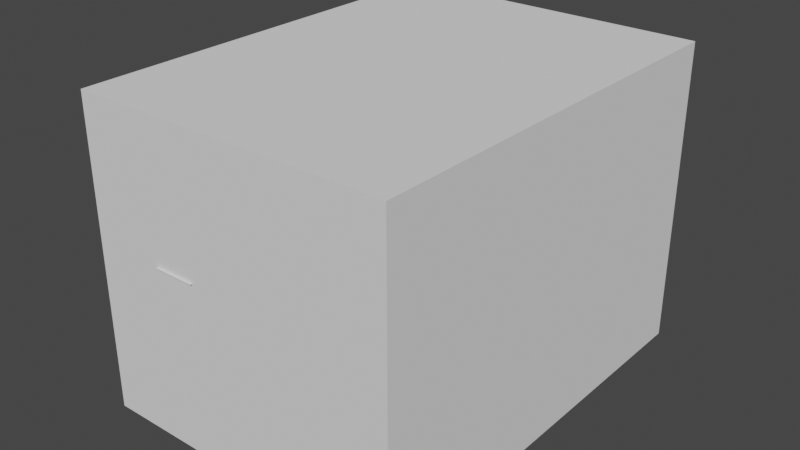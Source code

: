 # Source: test_chamber_10_end.blend  (saved by Blender 3.6.13; exported with 4.5.12 LTS)
import bpy
from mathutils import Matrix  # noqa: F401  (used for matrix-valued properties, if any)

bpy.ops.wm.read_factory_settings(use_empty=True)
scene = bpy.context.scene
scene.name = 'Scene'

# ---- collections
col_static = bpy.data.collections.new('static'); scene.collection.children.link(col_static)
col_collision = bpy.data.collections.new('collision'); scene.collection.children.link(col_collision)

# ---- materials (node trees are filled in below, after node groups)
mat_room = bpy.data.materials.new('room')
mat_hazard_liquid = bpy.data.materials.new('hazard_liquid')
mat_signage_exit = bpy.data.materials.new('signage_exit')
mat_concrete_modular_wall001d = bpy.data.materials.new('concrete_modular_wall001d')
mat_plastic_plasticwall003a = bpy.data.materials.new('plastic/plasticwall003a')
mat_metalwall048c = bpy.data.materials.new('metalwall048c')
mat_hazard_liquid_bottom = bpy.data.materials.new('hazard_liquid_bottom')
mat_metalwall048b = bpy.data.materials.new('metalwall048b')
mat_vertex_color = bpy.data.materials.new('vertex_color')

# ---- material node trees

# ---- world
world_world = bpy.data.worlds.new('World'); scene.world = world_world
world_world.use_nodes = True; world_world.node_tree.nodes.clear()
_N = world_world.node_tree.nodes; _L = world_world.node_tree.links
n0 = _N.new('ShaderNodeOutputWorld'); n0.name = 'World Output'; n0.location = (300, 300)
n1 = _N.new('ShaderNodeBackground'); n1.name = 'Background'; n1.location = (10, 300)
n1.inputs[0].default_value = (0.05088, 0.05088, 0.05088, 1.0)
_L.new(n1.outputs[0], n0.inputs[0])
n0.is_active_output = True
world_world.color = (0.05088, 0.05088, 0.05088)
world_world.use_sun_shadow = False
world_world.sun_shadow_jitter_overblur = 0.0

# ---- meshes
me_cube_006 = bpy.data.meshes.new('Cube.006')
me_cube_006.from_pydata([(-2.0, -16.5, -7.25), (-2.0, -16.5, 7.25), (-2.0, 16.5, -7.25), (-2.0, 16.5, 7.25), (2.0, -16.5, -7.25), (2.0, -16.5, 7.25), (2.0, 16.5, -7.25), (2.0, 16.5, 7.25)], [], [(0, 1, 3, 2), (2, 3, 7, 6), (6, 7, 5, 4), (4, 5, 1, 0), (2, 6, 4, 0), (7, 3, 1, 5)])
_uv = me_cube_006.uv_layers.new(name='UVMap')
_uv.uv.foreach_set('vector', [0.375, 0.0, 0.625, 0.0, 0.625, 0.25, 0.375, 0.25, 0.375, 0.25, 0.625, 0.25, 0.625, 0.5, 0.375, 0.5, 0.375, 0.5, 0.625, 0.5, 0.625, 0.75, 0.375, 0.75, 0.375, 0.75, 0.625, 0.75, 0.625, 1.0, 0.375, 1.0, 0.125, 0.5, 0.375, 0.5, 0.375, 0.75, 0.125, 0.75, 0.625, 0.5, 0.875, 0.5, 0.875, 0.75, 0.625, 0.75])
_ca = me_cube_006.color_attributes.new('Col', 'BYTE_COLOR', 'CORNER')
_ca.data.foreach_set('color', [0.3515, 0.3515, 0.3515, 1.0, 0.1559, 0.1559, 0.1559, 1.0, 0.07619, 0.07421, 0.07619, 1.0, 0.07619, 0.07619, 0.07619, 1.0, 0.07619, 0.07619, 0.07619, 1.0, 0.07619, 0.07421, 0.07619, 1.0, 0.09531, 0.09531, 0.09531, 1.0, 0.1046, 0.1022, 0.1046, 1.0, 0.1046, 0.1022, 0.1046, 1.0, 0.09531, 0.09531, 0.09531, 1.0, 0.2664, 0.2462, 0.2346, 1.0, 0.3005, 0.3005, 0.3005, 1.0, 0.3005, 0.3005, 0.3005, 1.0, 0.2542, 0.2542, 0.2542, 1.0, 0.1746, 0.1746, 0.1746, 1.0, 0.3515, 0.3515, 0.3515, 1.0, 0.07619, 0.07619, 0.07619, 1.0, 0.1046, 0.1022, 0.1046, 1.0, 0.3005, 0.3005, 0.3005, 1.0, 0.3515, 0.3515, 0.3515, 1.0, 0.09531, 0.09531, 0.09531, 1.0, 0.07619, 0.07421, 0.07619, 1.0, 0.159, 0.159, 0.159, 1.0, 0.227, 0.2232, 0.2195, 1.0])
me_cube_006.materials.append(mat_room)
me_cube_006.use_remesh_fix_poles = True
me_cube_006.use_remesh_preserve_attributes = False
me_cube_006.update()
me_static_wall_028 = bpy.data.meshes.new('@static_wall.028')
me_static_wall_028.from_pydata([(-1.073e-06, 1.0, 3.924e-08), (-1.311e-06, -1.0, -3.924e-08), (-0.25, 1.0, 3.924e-08), (-0.25, -1.0, -3.924e-08), (-1.073e-06, 1.0, 0.6563), (-1.311e-06, -1.0, 0.6562), (-0.25, 1.0, 0.6563), (-0.25, -1.0, 0.6562), (-1.073e-06, -1.0, 0.6563), (-1.311e-06, -1.0, 2.027e-06), (-0.25, -1.0, 0.6563), (-0.25, -1.0, 3.01e-06), (-1.073e-06, 1.0, 0.6563), (-1.311e-06, 1.0, 2.027e-06), (-0.25, 1.0, 0.6563), (-0.25, 1.0, 3.01e-06)], [], [(1, 0, 2, 3), (5, 7, 6, 4), (9, 11, 10, 8), (13, 12, 14, 15)])
_uv = me_static_wall_028.uv_layers.new(name='UVMap')
_uv.uv.foreach_set('vector', [-1.5, -0.5, -1.5, 2.0, 2.0, 2.0, 2.0, -0.5, -1.5, -0.5, 2.0, -0.5, 2.0, 2.0, -1.5, 2.0, -1.5, -0.5, 2.0, -0.5, 2.0, 2.0, -1.5, 2.0, -1.5, -0.5, -1.5, 2.0, 2.0, 2.0, 2.0, -0.5])
_ca = me_static_wall_028.color_attributes.new('Col', 'BYTE_COLOR', 'CORNER')
_ca.data.foreach_set('color', [0.2502, 0.2502, 0.2502, 1.0, 0.2502, 0.2502, 0.2502, 1.0, 0.2502, 0.2502, 0.2502, 1.0, 0.2502, 0.2502, 0.2502, 1.0, 0.2502, 0.2502, 0.2502, 1.0, 0.2502, 0.2502, 0.2502, 1.0, 0.2502, 0.2502, 0.2502, 1.0, 0.2502, 0.2502, 0.2502, 1.0, 0.2502, 0.2502, 0.2502, 1.0, 0.2502, 0.2502, 0.2502, 1.0, 0.2502, 0.2502, 0.2502, 1.0, 0.2502, 0.2502, 0.2502, 1.0, 0.2502, 0.2502, 0.2502, 1.0, 0.2502, 0.2502, 0.2502, 1.0, 0.2502, 0.2502, 0.2502, 1.0, 0.2502, 0.2502, 0.2502, 1.0])
me_static_wall_028.materials.append(mat_hazard_liquid)
me_static_wall_028.use_remesh_fix_poles = True
me_static_wall_028.use_remesh_preserve_attributes = False
me_static_wall_028.update()
me_plane_015 = bpy.data.meshes.new('Plane.015')
me_plane_015.from_pydata([(-0.25, 0.0, -0.25), (0.25, 0.0, -0.25), (-0.25, 0.0, 0.25), (0.25, 0.0, 0.25)], [], [(1, 2, 0), (1, 3, 2)])
_uv = me_plane_015.uv_layers.new(name='UVMap')
_uv.uv.foreach_set('vector', [0.0, 0.75, 0.5, 1.0, 0.0, 1.0, 0.0, 0.75, 0.5, 0.75, 0.5, 1.0])
_ca = me_plane_015.color_attributes.new('Col', 'BYTE_COLOR', 'CORNER')
_ca.data.foreach_set('color', [1.0, 1.0, 1.0, 1.0, 0.9301, 0.9301, 0.9301, 1.0, 1.0, 1.0, 1.0, 1.0, 1.0, 1.0, 1.0, 1.0, 1.0, 1.0, 1.0, 1.0, 0.9301, 0.9301, 0.9301, 1.0])
me_plane_015.materials.append(mat_signage_exit)
me_plane_015.use_remesh_fix_poles = True
me_plane_015.use_remesh_preserve_attributes = False
me_plane_015.update()
me_plane_016 = bpy.data.meshes.new('Plane.016')
me_plane_016.from_pydata([(-0.25, 0.0, -0.25), (0.25, 0.0, -0.25), (-0.25, 0.0, 0.25), (0.25, 0.0, 0.25)], [], [(1, 0, 2), (1, 2, 3)])
_uv = me_plane_016.uv_layers.new(name='UVMap')
_uv.uv.foreach_set('vector', [0.0, 0.75, 0.0, 1.0, 0.5, 1.0, 0.0, 0.75, 0.5, 1.0, 0.5, 0.75])
_ca = me_plane_016.color_attributes.new('Col', 'BYTE_COLOR', 'CORNER')
_ca.data.foreach_set('color', [1.0, 1.0, 1.0, 1.0, 1.0, 1.0, 1.0, 1.0, 0.9301, 0.9301, 0.9301, 1.0, 1.0, 1.0, 1.0, 1.0, 0.9301, 0.9301, 0.9301, 1.0, 1.0, 1.0, 1.0, 1.0])
me_plane_016.materials.append(mat_signage_exit)
me_plane_016.use_remesh_fix_poles = True
me_plane_016.use_remesh_preserve_attributes = False
me_plane_016.update()
me_plane_017 = bpy.data.meshes.new('Plane.017')
me_plane_017.from_pydata([(1.093e-08, -0.25, -0.25), (-1.093e-08, 0.25, -0.25), (1.093e-08, -0.25, 0.25), (-1.093e-08, 0.25, 0.25)], [], [(1, 0, 2), (1, 2, 3)])
_uv = me_plane_017.uv_layers.new(name='UVMap')
_uv.uv.foreach_set('vector', [0.0, 0.75, 0.0, 1.0, 0.5, 1.0, 0.0, 0.75, 0.5, 1.0, 0.5, 0.75])
_ca = me_plane_017.color_attributes.new('Col', 'BYTE_COLOR', 'CORNER')
_ca.data.foreach_set('color', [1.0, 1.0, 1.0, 1.0, 1.0, 1.0, 1.0, 1.0, 0.9301, 0.9301, 0.9301, 1.0, 1.0, 1.0, 1.0, 1.0, 0.9301, 0.9301, 0.9301, 1.0, 1.0, 1.0, 1.0, 1.0])
me_plane_017.materials.append(mat_signage_exit)
me_plane_017.use_remesh_fix_poles = True
me_plane_017.use_remesh_preserve_attributes = False
me_plane_017.update()
me_plane_018 = bpy.data.meshes.new('Plane.018')
me_plane_018.from_pydata([(1.093e-08, -0.25, -0.25), (-1.093e-08, 0.25, -0.25), (1.093e-08, -0.25, 0.25), (-1.093e-08, 0.25, 0.25)], [], [(1, 2, 0), (1, 3, 2)])
_uv = me_plane_018.uv_layers.new(name='UVMap')
_uv.uv.foreach_set('vector', [0.0, 0.75, 0.5, 1.0, 0.0, 1.0, 0.0, 0.75, 0.5, 0.75, 0.5, 1.0])
_ca = me_plane_018.color_attributes.new('Col', 'BYTE_COLOR', 'CORNER')
_ca.data.foreach_set('color', [1.0, 1.0, 1.0, 1.0, 0.9301, 0.9301, 0.9301, 1.0, 1.0, 1.0, 1.0, 1.0, 1.0, 1.0, 1.0, 1.0, 1.0, 1.0, 1.0, 1.0, 0.9301, 0.9301, 0.9301, 1.0])
me_plane_018.materials.append(mat_signage_exit)
me_plane_018.use_remesh_fix_poles = True
me_plane_018.use_remesh_preserve_attributes = False
me_plane_018.update()
me_static_wall_011 = bpy.data.meshes.new('@static_wall.011')
me_static_wall_011.from_pydata([(2.0, -2.988e-06, 0.0), (-2.0, 2.988e-06, 0.0), (2.0, -2.988e-06, 2.0), (-2.0, 2.988e-06, 2.0)], [], [(3, 0, 2), (3, 1, 0)])
_uv = me_static_wall_011.uv_layers.new(name='UVMap')
_uv.uv.foreach_set('vector', [-2.0, 1.0, 2.0, 0.0, 2.0, 1.0, -2.0, 1.0, -2.0, 0.0, 2.0, 0.0])
_ca = me_static_wall_011.color_attributes.new('Col', 'BYTE_COLOR', 'CORNER')
_ca.data.foreach_set('color', [0.1559, 0.1559, 0.1559, 1.0, 0.1329, 0.1329, 0.1329, 1.0, 0.1329, 0.1329, 0.1329, 1.0, 0.1559, 0.1559, 0.1559, 1.0, 0.1559, 0.1559, 0.1559, 1.0, 0.1329, 0.1329, 0.1329, 1.0])
me_static_wall_011.materials.append(mat_concrete_modular_wall001d)
me_static_wall_011.use_remesh_fix_poles = True
me_static_wall_011.use_remesh_preserve_attributes = False
me_static_wall_011.update()
me_static_wall_002 = bpy.data.meshes.new('@static_wall.002')
me_static_wall_002.from_pydata([(2.0, -2.988e-06, 0.0), (-2.0, 2.988e-06, 0.0), (2.0, -2.988e-06, 2.0), (-2.0, 2.988e-06, 2.0)], [], [(3, 0, 2), (3, 1, 0)])
_uv = me_static_wall_002.uv_layers.new(name='UVMap')
_uv.uv.foreach_set('vector', [-2.0, 1.0, 2.0, 0.0, 2.0, 1.0, -2.0, 1.0, -2.0, 0.0, 2.0, 0.0])
_ca = me_static_wall_002.color_attributes.new('Col', 'BYTE_COLOR', 'CORNER')
_ca.data.foreach_set('color', [0.1559, 0.1559, 0.1559, 1.0, 0.1329, 0.1329, 0.1329, 1.0, 0.1329, 0.1329, 0.1329, 1.0, 0.1559, 0.1559, 0.1559, 1.0, 0.1559, 0.1559, 0.1559, 1.0, 0.1329, 0.1329, 0.1329, 1.0])
me_static_wall_002.materials.append(mat_concrete_modular_wall001d)
me_static_wall_002.use_remesh_fix_poles = True
me_static_wall_002.use_remesh_preserve_attributes = False
me_static_wall_002.update()
me_door_frame = bpy.data.meshes.new('door_frame')
me_door_frame.from_pydata([(0.75, -0.1249, 2.614e-05), (1.0, -0.1249, 2.617e-05), (1.0, -0.1249, 2.0), (0.75, -0.1249, 2.0), (-0.75, -0.125, 1.938), (0.75, -0.125, 1.938), (0.75, -0.125, 2.0), (-0.75, -0.125, 2.0), (-1.0, -0.1249, 2.478e-05), (-0.75, -0.1249, 2.481e-05), (-0.75, -0.1249, 2.0), (-1.0, -0.1249, 2.0), (0.75, -0.1249, 0.25), (0.75, -0.1249, 1.125), (1.0, -0.1249, 0.25), (1.0, -0.1249, 1.125), (-1.0, -0.1249, 0.25), (-1.0, -0.1249, 1.125), (-0.75, -0.1249, 0.25), (-0.75, -0.1249, 1.125), (-0.75, 0.1249, 2.626e-05), (-1.0, 0.1249, 2.629e-05), (-1.0, 0.1249, 2.0), (-0.75, 0.1249, 2.0), (0.75, 0.125, 1.938), (-0.75, 0.125, 1.938), (-0.75, 0.125, 2.0), (0.75, 0.125, 2.0), (1.0, 0.1249, 2.569e-05), (0.75, 0.1249, 2.572e-05), (0.75, 0.1249, 2.0), (1.0, 0.1249, 2.0), (-0.75, 0.1249, 0.25), (-0.75, 0.1249, 1.125), (-1.0, 0.1249, 0.25), (-1.0, 0.1249, 1.125), (1.0, 0.1249, 0.25), (1.0, 0.1249, 1.125), (0.75, 0.1249, 0.25), (0.75, 0.1249, 1.125), (-0.75, 0.125, 3.576e-07), (0.75, 0.125, -1.192e-07), (0.75, -0.125, 5.96e-08), (-0.75, -0.125, -2.98e-07)], [], [(15, 3, 13), (5, 7, 4), (19, 11, 17), (4, 20, 25), (8, 18, 16), (18, 17, 16), (1, 12, 0), (14, 13, 12), (33, 22, 23), (24, 0, 5), (25, 27, 24), (25, 5, 4), (39, 31, 37), (29, 36, 28), (38, 37, 36), (20, 34, 32), (34, 33, 32), (15, 2, 3), (5, 6, 7), (19, 10, 11), (4, 9, 20), (8, 9, 18), (18, 19, 17), (1, 14, 12), (14, 15, 13), (33, 35, 22), (24, 29, 0), (25, 26, 27), (25, 24, 5), (39, 30, 31), (29, 38, 36), (38, 39, 37), (20, 21, 34), (34, 35, 33), (43, 41, 40), (43, 42, 41)])
me_door_frame.polygons.foreach_set('use_smooth', [True] * 36)
_uv = me_door_frame.uv_layers.new(name='UVMap')
_uv.uv.foreach_set('vector', [1.0, -2.5, 0.0, 1.0, 0.0, -2.5, 0.996, 0.9858, 0.996, 0.9858, 0.996, 0.9858, 1.0, -2.5, -1.26e-06, 1.0, -1.574e-07, -2.5, 0.996, 0.9858, 0.996, 0.9858, 0.996, 0.9858, 5.281e-07, 0.0, 1.0, 1.0, 5.122e-08, 1.0, 1.0, -2.5, -1.574e-07, 1.0, 5.122e-08, -2.5, 1.0, 0.0, 0.0, 1.0, 0.0, 0.0, 1.0, -2.5, 0.0, 1.0, 0.0, -2.5, 0.0, -2.5, 1.0, 1.0, 0.0, 1.0, 0.996, 0.9858, 0.996, 0.9858, 0.996, 0.9858, 0.996, 0.9858, 0.996, 0.9858, 0.996, 0.9858, 0.996, 0.9858, 0.996, 0.9858, 0.996, 0.9858, 1.0, -2.5, -1.26e-06, 1.0, -1.574e-07, -2.5, 1.0, 0.0, 5.122e-08, 1.0, 5.281e-07, 0.0, 1.0, -2.5, -1.574e-07, 1.0, 5.122e-08, -2.5, 0.0, 0.0, 1.0, 1.0, 0.0, 1.0, 1.0, -2.5, 0.0, 1.0, 0.0, -2.5, 1.0, -2.5, 1.0, 1.0, 0.0, 1.0, 0.996, 0.9858, 0.996, 0.9858, 0.996, 0.9858, 1.0, -2.5, 1.0, 1.0, -1.26e-06, 1.0, 0.996, 0.9858, 0.996, 0.9858, 0.996, 0.9858, 5.281e-07, 0.0, 1.0, 0.0, 1.0, 1.0, 1.0, -2.5, 1.0, 1.0, -1.574e-07, 1.0, 1.0, 0.0, 1.0, 1.0, 0.0, 1.0, 1.0, -2.5, 1.0, 1.0, 0.0, 1.0, 0.0, -2.5, 1.0, -2.5, 1.0, 1.0, 0.996, 0.9858, 0.996, 0.9858, 0.996, 0.9858, 0.996, 0.9858, 0.996, 0.9858, 0.996, 0.9858, 0.996, 0.9858, 0.996, 0.9858, 0.996, 0.9858, 1.0, -2.5, 1.0, 1.0, -1.26e-06, 1.0, 1.0, 0.0, 1.0, 1.0, 5.122e-08, 1.0, 1.0, -2.5, 1.0, 1.0, -1.574e-07, 1.0, 0.0, 0.0, 1.0, 0.0, 1.0, 1.0, 1.0, -2.5, 1.0, 1.0, 0.0, 1.0, 0.996, 0.9858, 0.996, 0.9858, 0.996, 0.9858, 0.996, 0.9858, 0.996, 0.9858, 0.996, 0.9858])
_ca = me_door_frame.color_attributes.new('Col', 'BYTE_COLOR', 'CORNER')
_ca.data.foreach_set('color', [0.4179, 0.4179, 0.4179, 1.0, 0.3467, 0.3467, 0.3467, 1.0, 0.3968, 0.3968, 0.3968, 1.0, 0.3515, 0.3515, 0.3515, 1.0, 0.2747, 0.2747, 0.2747, 1.0, 0.2747, 0.2747, 0.2747, 1.0, 0.305, 0.305, 0.305, 1.0, 0.2623, 0.2623, 0.2623, 1.0, 0.2918, 0.2918, 0.2918, 1.0, 0.2747, 0.2747, 0.2747, 1.0, 0.1046, 0.1046, 0.1046, 1.0, 0.1329, 0.1329, 0.1329, 1.0, 0.3325, 0.3325, 0.3325, 1.0, 0.3419, 0.3419, 0.3419, 1.0, 0.3231, 0.3231, 0.3231, 1.0, 0.3419, 0.3419, 0.3419, 1.0, 0.2918, 0.2918, 0.2918, 1.0, 0.3231, 0.3231, 0.3231, 1.0, 0.4969, 0.4969, 0.4969, 1.0, 0.4564, 0.4564, 0.4564, 1.0, 0.4735, 0.4735, 0.4735, 1.0, 0.4793, 0.4793, 0.4793, 1.0, 0.3968, 0.3968, 0.3968, 1.0, 0.4564, 0.4564, 0.4564, 1.0, 0.1195, 0.1195, 0.1195, 1.0, 0.1356, 0.1356, 0.1356, 1.0, 0.1329, 0.1329, 0.1329, 1.0, 0.1248, 0.1248, 0.1248, 1.0, 0.4735, 0.4735, 0.4735, 1.0, 0.3515, 0.3515, 0.3515, 1.0, 0.1329, 0.1329, 0.1329, 1.0, 0.1274, 0.1274, 0.1274, 1.0, 0.1248, 0.1248, 0.1248, 1.0, 0.1329, 0.1329, 0.1329, 1.0, 0.3515, 0.3515, 0.3515, 1.0, 0.2747, 0.2747, 0.2747, 1.0, 0.1144, 0.1144, 0.1144, 1.0, 0.1274, 0.1274, 0.1274, 1.0, 0.1144, 0.1144, 0.1144, 1.0, 0.09759, 0.09759, 0.09759, 1.0, 0.0999, 0.0999, 0.0999, 1.0, 0.09759, 0.09759, 0.09759, 1.0, 0.1022, 0.1022, 0.1022, 1.0, 0.1144, 0.1144, 0.1144, 1.0, 0.0999, 0.0999, 0.0999, 1.0, 0.1046, 0.1046, 0.1046, 1.0, 0.1095, 0.1095, 0.1095, 1.0, 0.107, 0.107, 0.107, 1.0, 0.1095, 0.1095, 0.1095, 1.0, 0.1195, 0.1195, 0.1195, 1.0, 0.107, 0.107, 0.107, 1.0, 0.4179, 0.4179, 0.4179, 1.0, 0.3564, 0.3564, 0.3564, 1.0, 0.3467, 0.3467, 0.3467, 1.0, 0.3515, 0.3515, 0.3515, 1.0, 0.3467, 0.3467, 0.3467, 1.0, 0.2747, 0.2747, 0.2747, 1.0, 0.305, 0.305, 0.305, 1.0, 0.2747, 0.2747, 0.2747, 1.0, 0.2623, 0.2623, 0.2623, 1.0, 0.2747, 0.2747, 0.2747, 1.0, 0.3515, 0.3515, 0.3515, 1.0, 0.1046, 0.1046, 0.1046, 1.0, 0.3325, 0.3325, 0.3325, 1.0, 0.3515, 0.3515, 0.3515, 1.0, 0.3419, 0.3419, 0.3419, 1.0, 0.3419, 0.3419, 0.3419, 1.0, 0.305, 0.305, 0.305, 1.0, 0.2918, 0.2918, 0.2918, 1.0, 0.4969, 0.4969, 0.4969, 1.0, 0.4793, 0.4793, 0.4793, 1.0, 0.4564, 0.4564, 0.4564, 1.0, 0.4793, 0.4793, 0.4793, 1.0, 0.4179, 0.4179, 0.4179, 1.0, 0.3968, 0.3968, 0.3968, 1.0, 0.1195, 0.1195, 0.1195, 1.0, 0.1221, 0.1221, 0.1221, 1.0, 0.1356, 0.1356, 0.1356, 1.0, 0.1248, 0.1248, 0.1248, 1.0, 0.09759, 0.09759, 0.09759, 1.0, 0.4735, 0.4735, 0.4735, 1.0, 0.1329, 0.1329, 0.1329, 1.0, 0.1329, 0.1329, 0.1329, 1.0, 0.1274, 0.1274, 0.1274, 1.0, 0.1329, 0.1329, 0.1329, 1.0, 0.1248, 0.1248, 0.1248, 1.0, 0.3515, 0.3515, 0.3515, 1.0, 0.1144, 0.1144, 0.1144, 1.0, 0.1274, 0.1274, 0.1274, 1.0, 0.1274, 0.1274, 0.1274, 1.0, 0.09759, 0.09759, 0.09759, 1.0, 0.1022, 0.1022, 0.1022, 1.0, 0.0999, 0.0999, 0.0999, 1.0, 0.1022, 0.1022, 0.1022, 1.0, 0.1144, 0.1144, 0.1144, 1.0, 0.1144, 0.1144, 0.1144, 1.0, 0.1046, 0.1046, 0.1046, 1.0, 0.1046, 0.1046, 0.1046, 1.0, 0.1095, 0.1095, 0.1095, 1.0, 0.1095, 0.1095, 0.1095, 1.0, 0.1221, 0.1221, 0.1221, 1.0, 0.1195, 0.1195, 0.1195, 1.0, 0.1329, 0.1329, 0.1329, 1.0, 0.3515, 0.3515, 0.3515, 1.0, 0.2747, 0.2747, 0.2747, 1.0, 0.1329, 0.1329, 0.1329, 1.0, 0.1248, 0.1248, 0.1248, 1.0, 0.3515, 0.3515, 0.3515, 1.0])
me_door_frame.materials.append(mat_plastic_plasticwall003a)
me_door_frame.use_remesh_fix_poles = True
me_door_frame.use_remesh_preserve_attributes = False
me_door_frame.update()
me_door_frame.normals_split_custom_set([tuple(v) for v in zip(*[iter([0.4672, 0.8805, 0.08058, 0.4092, 0.8805, -0.2393, 0.9902, 0.1395, 4.756e-05, 0.8098, 0.1306, 0.572, 0.4092, 0.8805, -0.2393, -0.8096, 0.572, 0.1317, -0.7747, -0.6322, -0.01051, 0.4092, 0.8805, -0.2393, 0.4132, 0.8805, 0.2325, -0.8096, 0.572, 0.1317, 1.0, 4.809e-06, 1.032e-07, -0.8098, -0.1308, 0.5719, 0.4092, 0.8805, -0.2393, 0.6322, 0.7748, 0.01052, 0.4132, 0.8805, 0.2325, 0.6322, 0.7748, 0.01052, 0.4132, 0.8805, 0.2325, 0.4132, 0.8805, 0.2325, 0.4092, 0.8805, -0.2393, 0.5648, 0.5649, 0.6016, 0.4094, 0.8804, -0.2395, 0.4672, 0.8805, 0.08058, 0.9902, 0.1395, 4.756e-05, 0.5648, 0.5649, 0.6016, -0.9902, -0.1395, -4.721e-05, -0.4092, -0.8805, -0.2393, -0.4092, -0.8805, -0.2393, 0.8096, -0.572, 0.1317, -1.0, -4.597e-06, 1.032e-07, 0.8098, 0.1306, 0.572, -0.8098, -0.1308, 0.5719, -0.4092, -0.8805, -0.2393, 0.8096, -0.572, 0.1317, -0.8098, -0.1308, 0.5719, 0.8098, 0.1306, 0.572, -0.8096, 0.572, 0.1317, 0.7747, 0.6322, -0.01051, -0.4092, -0.8805, -0.2393, -0.4132, -0.8805, 0.2325, -0.4092, -0.8805, -0.2393, -0.4132, -0.8805, 0.2325, -0.4092, -0.8805, -0.2393, -0.6322, -0.7748, 0.01052, -0.4132, -0.8805, 0.2325, -0.4132, -0.8805, 0.2325, -0.4094, -0.8804, -0.2395, -0.4672, -0.8805, 0.08058, -0.5648, -0.5649, 0.6016, -0.4672, -0.8805, 0.08058, -0.9902, -0.1395, -4.721e-05, -0.5648, -0.5649, 0.6016, 0.4672, 0.8805, 0.08058, 0.4092, 0.8805, -0.2393, 0.4092, 0.8805, -0.2393, 0.8098, 0.1306, 0.572, 0.4092, 0.8805, -0.2393, 0.4092, 0.8805, -0.2393, -0.7747, -0.6322, -0.01051, 0.4092, 0.8805, -0.2393, 0.4092, 0.8805, -0.2393, -0.8096, 0.572, 0.1317, 1.0, 4.974e-06, 1.234e-07, 1.0, 4.809e-06, 1.032e-07, 0.4092, 0.8805, -0.2393, 0.4092, 0.8805, -0.2393, 0.6322, 0.7748, 0.01052, 0.6322, 0.7748, 0.01052, -0.7747, -0.6322, -0.01051, 0.4132, 0.8805, 0.2325, 0.4092, 0.8805, -0.2393, 0.4672, 0.8805, 0.08058, 0.5648, 0.5649, 0.6016, 0.4672, 0.8805, 0.08058, 0.4672, 0.8805, 0.08058, 0.9902, 0.1395, 4.756e-05, -0.9902, -0.1395, -4.721e-05, -0.4672, -0.8805, 0.08058, -0.4092, -0.8805, -0.2393, 0.8096, -0.572, 0.1317, -1.0, -4.743e-06, 1.234e-07, -1.0, -4.597e-06, 1.032e-07, -0.8098, -0.1308, 0.5719, -0.4092, -0.8805, -0.2393, -0.4092, -0.8805, -0.2393, -0.8098, -0.1308, 0.5719, 0.8096, -0.572, 0.1317, 0.8098, 0.1306, 0.572, 0.7747, 0.6322, -0.01051, -0.4093, -0.8806, -0.2387, -0.4092, -0.8805, -0.2393, -0.4092, -0.8805, -0.2393, -0.6322, -0.7748, 0.01052, -0.4132, -0.8805, 0.2325, -0.6322, -0.7748, 0.01052, 0.7747, 0.6322, -0.01051, -0.4132, -0.8805, 0.2325, -0.4094, -0.8804, -0.2395, -0.4092, -0.8805, -0.2393, -0.4672, -0.8805, 0.08058, -0.4672, -0.8805, 0.08058, -0.4672, -0.8805, 0.08058, -0.9902, -0.1395, -4.721e-05, -0.1005, 0.6912, -0.7157, 0.1007, -0.6911, -0.7157, -0.0111, -0.7281, -0.6854, -0.1005, 0.6912, -0.7157, 0.0111, 0.7281, -0.6854, 0.1007, -0.6911, -0.7157])] * 3)])
me_static_wall_003 = bpy.data.meshes.new('@static_wall.003')
me_static_wall_003.from_pydata([(-1.923e-06, -2.75, 0.0), (1.923e-06, 3.0, 0.0), (-1.923e-06, -2.75, 4.0), (1.923e-06, 3.0, 4.0)], [], [(3, 0, 2), (3, 1, 0)])
_uv = me_static_wall_003.uv_layers.new(name='UVMap')
_uv.uv.foreach_set('vector', [-2.0, 2.0, 3.75, 0.0, 3.75, 2.0, -2.0, 2.0, -2.0, 0.0, 3.75, 0.0])
_ca = me_static_wall_003.color_attributes.new('Col', 'BYTE_COLOR', 'CORNER')
_ca.data.foreach_set('color', [0.1559, 0.1559, 0.1559, 1.0, 0.1329, 0.1329, 0.1329, 1.0, 0.1329, 0.1329, 0.1329, 1.0, 0.1559, 0.1559, 0.1559, 1.0, 0.1559, 0.1559, 0.1559, 1.0, 0.1329, 0.1329, 0.1329, 1.0])
me_static_wall_003.materials.append(mat_concrete_modular_wall001d)
me_static_wall_003.use_remesh_fix_poles = True
me_static_wall_003.use_remesh_preserve_attributes = False
me_static_wall_003.update()
me_static_wall_004 = bpy.data.meshes.new('@static_wall.004')
me_static_wall_004.from_pydata([(-1.0, 2.662e-06, 0.0), (1.0, -2.662e-06, 0.0), (-1.0, 2.662e-06, 2.0), (1.0, -2.662e-06, 2.0)], [], [(3, 0, 2), (3, 1, 0)])
_uv = me_static_wall_004.uv_layers.new(name='UVMap')
_uv.uv.foreach_set('vector', [0.0, 1.0, 2.0, 0.0, 2.0, 1.0, 0.0, 1.0, 0.0, 0.0, 2.0, 0.0])
_ca = me_static_wall_004.color_attributes.new('Col', 'BYTE_COLOR', 'CORNER')
_ca.data.foreach_set('color', [0.1559, 0.1559, 0.1559, 1.0, 0.1329, 0.1329, 0.1329, 1.0, 0.1329, 0.1329, 0.1329, 1.0, 0.1559, 0.1559, 0.1559, 1.0, 0.1559, 0.1559, 0.1559, 1.0, 0.1329, 0.1329, 0.1329, 1.0])
me_static_wall_004.materials.append(mat_concrete_modular_wall001d)
me_static_wall_004.use_remesh_fix_poles = True
me_static_wall_004.use_remesh_preserve_attributes = False
me_static_wall_004.update()
me_static_wall_005 = bpy.data.meshes.new('@static_wall.005')
me_static_wall_005.from_pydata([(0.0, 4.0, 0.0), (0.0, -3.75, 0.0), (0.0, 4.0, 4.0), (0.0, -3.75, 4.0), (0.0, -1.75, 1.344), (0.0, -1.75, 2.0), (0.0, -3.75, 1.344), (0.0, -3.75, 2.0)], [], [(3, 0, 2), (6, 1, 0, 3, 7, 5, 4)])
_uv = me_static_wall_005.uv_layers.new(name='UVMap')
_uv.uv.foreach_set('vector', [-2.75, 2.0, 5.0, 0.0, 5.0, 2.0, -2.75, 0.6719, -2.75, 0.0, 5.0, 0.0, -2.75, 2.0, -2.75, 1.0, -0.75, 1.0, -0.75, 0.6719])
_ca = me_static_wall_005.color_attributes.new('Col', 'BYTE_COLOR', 'CORNER')
_ca.data.foreach_set('color', [0.1559, 0.1559, 0.1559, 1.0, 0.1329, 0.1329, 0.1329, 1.0, 0.1329, 0.1329, 0.1329, 1.0, 0.1559, 0.1559, 0.1559, 1.0, 0.1559, 0.1559, 0.1559, 1.0, 0.1329, 0.1329, 0.1329, 1.0, 0.1559, 0.1559, 0.1559, 1.0, 0.1559, 0.1559, 0.1559, 1.0, 0.15, 0.15, 0.15, 1.0, 0.15, 0.15, 0.15, 1.0])
me_static_wall_005.materials.append(mat_concrete_modular_wall001d)
me_static_wall_005.use_remesh_fix_poles = True
me_static_wall_005.use_remesh_preserve_attributes = False
me_static_wall_005.update()
me_static_wall_006 = bpy.data.meshes.new('@static_wall.006')
me_static_wall_006.from_pydata([(-3.0, 0.0, 0.0), (3.0, 0.0, 0.0), (-3.0, 0.0, 4.0), (3.0, 0.0, 4.0)], [], [(3, 0, 2), (3, 1, 0)])
_uv = me_static_wall_006.uv_layers.new(name='UVMap')
_uv.uv.foreach_set('vector', [-2.0, 2.0, 4.0, 0.0, 4.0, 2.0, -2.0, 2.0, -2.0, 0.0, 4.0, 0.0])
_ca = me_static_wall_006.color_attributes.new('Col', 'BYTE_COLOR', 'CORNER')
_ca.data.foreach_set('color', [0.1559, 0.1559, 0.1559, 1.0, 0.1329, 0.1329, 0.1329, 1.0, 0.1329, 0.1329, 0.1329, 1.0, 0.1559, 0.1559, 0.1559, 1.0, 0.1559, 0.1559, 0.1559, 1.0, 0.1329, 0.1329, 0.1329, 1.0])
me_static_wall_006.materials.append(mat_concrete_modular_wall001d)
me_static_wall_006.use_remesh_fix_poles = True
me_static_wall_006.use_remesh_preserve_attributes = False
me_static_wall_006.update()
me_static_wall_007 = bpy.data.meshes.new('@static_wall.007')
me_static_wall_007.from_pydata([(3.0, -9.099e-07, 0.0), (-3.0, 9.099e-07, 0.0), (3.0, -9.099e-07, 4.0), (-3.0, 9.099e-07, 4.0)], [], [(3, 0, 2), (3, 1, 0)])
_uv = me_static_wall_007.uv_layers.new(name='UVMap')
_uv.uv.foreach_set('vector', [-2.0, 2.0, 4.0, 0.0, 4.0, 2.0, -2.0, 2.0, -2.0, 0.0, 4.0, 0.0])
_ca = me_static_wall_007.color_attributes.new('Col', 'BYTE_COLOR', 'CORNER')
_ca.data.foreach_set('color', [0.1559, 0.1559, 0.1559, 1.0, 0.1329, 0.1329, 0.1329, 1.0, 0.1329, 0.1329, 0.1329, 1.0, 0.1559, 0.1559, 0.1559, 1.0, 0.1559, 0.1559, 0.1559, 1.0, 0.1329, 0.1329, 0.1329, 1.0])
me_static_wall_007.materials.append(mat_concrete_modular_wall001d)
me_static_wall_007.use_remesh_fix_poles = True
me_static_wall_007.use_remesh_preserve_attributes = False
me_static_wall_007.update()
me_static_wall_010 = bpy.data.meshes.new('@static_wall.010')
me_static_wall_010.from_pydata([(1.0, -2.336e-06, 0.0), (-1.0, 2.336e-06, 0.0), (1.0, -2.336e-06, 2.0), (-1.0, 2.336e-06, 2.0)], [], [(3, 0, 2), (3, 1, 0)])
_uv = me_static_wall_010.uv_layers.new(name='UVMap')
_uv.uv.foreach_set('vector', [0.0, 1.0, 2.0, 0.0, 2.0, 1.0, 0.0, 1.0, 0.0, 0.0, 2.0, 0.0])
_ca = me_static_wall_010.color_attributes.new('Col', 'BYTE_COLOR', 'CORNER')
_ca.data.foreach_set('color', [0.1559, 0.1559, 0.1559, 1.0, 0.1329, 0.1329, 0.1329, 1.0, 0.1329, 0.1329, 0.1329, 1.0, 0.1559, 0.1559, 0.1559, 1.0, 0.1559, 0.1559, 0.1559, 1.0, 0.1329, 0.1329, 0.1329, 1.0])
me_static_wall_010.materials.append(mat_concrete_modular_wall001d)
me_static_wall_010.use_remesh_fix_poles = True
me_static_wall_010.use_remesh_preserve_attributes = False
me_static_wall_010.update()
me_door_frame_001 = bpy.data.meshes.new('door_frame.001')
me_door_frame_001.from_pydata([(0.75, -0.1249, 2.614e-05), (1.0, -0.1249, 2.617e-05), (1.0, -0.1249, 2.0), (0.75, -0.1249, 2.0), (-0.75, -0.125, 1.938), (0.75, -0.125, 1.938), (0.75, -0.125, 2.0), (-0.75, -0.125, 2.0), (-1.0, -0.1249, 2.478e-05), (-0.75, -0.1249, 2.481e-05), (-0.75, -0.1249, 2.0), (-1.0, -0.1249, 2.0), (0.75, -0.1249, 0.25), (0.75, -0.1249, 1.125), (1.0, -0.1249, 0.25), (1.0, -0.1249, 1.125), (-1.0, -0.1249, 0.25), (-1.0, -0.1249, 1.125), (-0.75, -0.1249, 0.25), (-0.75, -0.1249, 1.125), (-0.75, 0.1249, 2.626e-05), (-1.0, 0.1249, 2.629e-05), (-1.0, 0.1249, 2.0), (-0.75, 0.1249, 2.0), (0.75, 0.125, 1.938), (-0.75, 0.125, 1.938), (-0.75, 0.125, 2.0), (0.75, 0.125, 2.0), (1.0, 0.1249, 2.569e-05), (0.75, 0.1249, 2.572e-05), (0.75, 0.1249, 2.0), (1.0, 0.1249, 2.0), (-0.75, 0.1249, 0.25), (-0.75, 0.1249, 1.125), (-1.0, 0.1249, 0.25), (-1.0, 0.1249, 1.125), (1.0, 0.1249, 0.25), (1.0, 0.1249, 1.125), (0.75, 0.1249, 0.25), (0.75, 0.1249, 1.125), (-0.75, 0.125, 3.576e-07), (0.75, 0.125, -1.192e-07), (0.75, -0.125, 5.96e-08), (-0.75, -0.125, -2.98e-07)], [], [(15, 3, 13), (5, 7, 4), (19, 11, 17), (4, 20, 25), (8, 18, 16), (18, 17, 16), (1, 12, 0), (14, 13, 12), (33, 22, 23), (24, 0, 5), (25, 27, 24), (25, 5, 4), (39, 31, 37), (29, 36, 28), (38, 37, 36), (20, 34, 32), (34, 33, 32), (15, 2, 3), (5, 6, 7), (19, 10, 11), (4, 9, 20), (8, 9, 18), (18, 19, 17), (1, 14, 12), (14, 15, 13), (33, 35, 22), (24, 29, 0), (25, 26, 27), (25, 24, 5), (39, 30, 31), (29, 38, 36), (38, 39, 37), (20, 21, 34), (34, 35, 33), (43, 41, 40), (43, 42, 41)])
me_door_frame_001.polygons.foreach_set('use_smooth', [True] * 36)
_uv = me_door_frame_001.uv_layers.new(name='UVMap')
_uv.uv.foreach_set('vector', [1.0, -2.5, 0.0, 1.0, 0.0, -2.5, 0.996, 0.9858, 0.996, 0.9858, 0.996, 0.9858, 1.0, -2.5, -1.26e-06, 1.0, -1.574e-07, -2.5, 0.996, 0.9858, 0.996, 0.9858, 0.996, 0.9858, 5.281e-07, 0.0, 1.0, 1.0, 5.122e-08, 1.0, 1.0, -2.5, -1.574e-07, 1.0, 5.122e-08, -2.5, 1.0, 0.0, 0.0, 1.0, 0.0, 0.0, 1.0, -2.5, 0.0, 1.0, 0.0, -2.5, 0.0, -2.5, 1.0, 1.0, 0.0, 1.0, 0.996, 0.9858, 0.996, 0.9858, 0.996, 0.9858, 0.996, 0.9858, 0.996, 0.9858, 0.996, 0.9858, 0.996, 0.9858, 0.996, 0.9858, 0.996, 0.9858, 1.0, -2.5, -1.26e-06, 1.0, -1.574e-07, -2.5, 1.0, 0.0, 5.122e-08, 1.0, 5.281e-07, 0.0, 1.0, -2.5, -1.574e-07, 1.0, 5.122e-08, -2.5, 0.0, 0.0, 1.0, 1.0, 0.0, 1.0, 1.0, -2.5, 0.0, 1.0, 0.0, -2.5, 1.0, -2.5, 1.0, 1.0, 0.0, 1.0, 0.996, 0.9858, 0.996, 0.9858, 0.996, 0.9858, 1.0, -2.5, 1.0, 1.0, -1.26e-06, 1.0, 0.996, 0.9858, 0.996, 0.9858, 0.996, 0.9858, 5.281e-07, 0.0, 1.0, 0.0, 1.0, 1.0, 1.0, -2.5, 1.0, 1.0, -1.574e-07, 1.0, 1.0, 0.0, 1.0, 1.0, 0.0, 1.0, 1.0, -2.5, 1.0, 1.0, 0.0, 1.0, 0.0, -2.5, 1.0, -2.5, 1.0, 1.0, 0.996, 0.9858, 0.996, 0.9858, 0.996, 0.9858, 0.996, 0.9858, 0.996, 0.9858, 0.996, 0.9858, 0.996, 0.9858, 0.996, 0.9858, 0.996, 0.9858, 1.0, -2.5, 1.0, 1.0, -1.26e-06, 1.0, 1.0, 0.0, 1.0, 1.0, 5.122e-08, 1.0, 1.0, -2.5, 1.0, 1.0, -1.574e-07, 1.0, 0.0, 0.0, 1.0, 0.0, 1.0, 1.0, 1.0, -2.5, 1.0, 1.0, 0.0, 1.0, 0.996, 0.9858, 0.996, 0.9858, 0.996, 0.9858, 0.996, 0.9858, 0.996, 0.9858, 0.996, 0.9858])
_ca = me_door_frame_001.color_attributes.new('Col', 'BYTE_COLOR', 'CORNER')
_ca.data.foreach_set('color', [0.4179, 0.4179, 0.4179, 1.0, 0.3467, 0.3467, 0.3467, 1.0, 0.3968, 0.3968, 0.3968, 1.0, 0.3515, 0.3515, 0.3515, 1.0, 0.2747, 0.2747, 0.2747, 1.0, 0.2747, 0.2747, 0.2747, 1.0, 0.305, 0.305, 0.305, 1.0, 0.2623, 0.2623, 0.2623, 1.0, 0.2918, 0.2918, 0.2918, 1.0, 0.2747, 0.2747, 0.2747, 1.0, 0.1046, 0.1046, 0.1046, 1.0, 0.1329, 0.1329, 0.1329, 1.0, 0.3325, 0.3325, 0.3325, 1.0, 0.3419, 0.3419, 0.3419, 1.0, 0.3231, 0.3231, 0.3231, 1.0, 0.3419, 0.3419, 0.3419, 1.0, 0.2918, 0.2918, 0.2918, 1.0, 0.3231, 0.3231, 0.3231, 1.0, 0.4969, 0.4969, 0.4969, 1.0, 0.4564, 0.4564, 0.4564, 1.0, 0.4735, 0.4735, 0.4735, 1.0, 0.4793, 0.4793, 0.4793, 1.0, 0.3968, 0.3968, 0.3968, 1.0, 0.4564, 0.4564, 0.4564, 1.0, 0.1195, 0.1195, 0.1195, 1.0, 0.1356, 0.1356, 0.1356, 1.0, 0.1329, 0.1329, 0.1329, 1.0, 0.1248, 0.1248, 0.1248, 1.0, 0.4735, 0.4735, 0.4735, 1.0, 0.3515, 0.3515, 0.3515, 1.0, 0.1329, 0.1329, 0.1329, 1.0, 0.1274, 0.1274, 0.1274, 1.0, 0.1248, 0.1248, 0.1248, 1.0, 0.1329, 0.1329, 0.1329, 1.0, 0.3515, 0.3515, 0.3515, 1.0, 0.2747, 0.2747, 0.2747, 1.0, 0.1144, 0.1144, 0.1144, 1.0, 0.1274, 0.1274, 0.1274, 1.0, 0.1144, 0.1144, 0.1144, 1.0, 0.09759, 0.09759, 0.09759, 1.0, 0.0999, 0.0999, 0.0999, 1.0, 0.09759, 0.09759, 0.09759, 1.0, 0.1022, 0.1022, 0.1022, 1.0, 0.1144, 0.1144, 0.1144, 1.0, 0.0999, 0.0999, 0.0999, 1.0, 0.1046, 0.1046, 0.1046, 1.0, 0.1095, 0.1095, 0.1095, 1.0, 0.107, 0.107, 0.107, 1.0, 0.1095, 0.1095, 0.1095, 1.0, 0.1195, 0.1195, 0.1195, 1.0, 0.107, 0.107, 0.107, 1.0, 0.4179, 0.4179, 0.4179, 1.0, 0.3564, 0.3564, 0.3564, 1.0, 0.3467, 0.3467, 0.3467, 1.0, 0.3515, 0.3515, 0.3515, 1.0, 0.3467, 0.3467, 0.3467, 1.0, 0.2747, 0.2747, 0.2747, 1.0, 0.305, 0.305, 0.305, 1.0, 0.2747, 0.2747, 0.2747, 1.0, 0.2623, 0.2623, 0.2623, 1.0, 0.2747, 0.2747, 0.2747, 1.0, 0.3515, 0.3515, 0.3515, 1.0, 0.1046, 0.1046, 0.1046, 1.0, 0.3325, 0.3325, 0.3325, 1.0, 0.3515, 0.3515, 0.3515, 1.0, 0.3419, 0.3419, 0.3419, 1.0, 0.3419, 0.3419, 0.3419, 1.0, 0.305, 0.305, 0.305, 1.0, 0.2918, 0.2918, 0.2918, 1.0, 0.4969, 0.4969, 0.4969, 1.0, 0.4793, 0.4793, 0.4793, 1.0, 0.4564, 0.4564, 0.4564, 1.0, 0.4793, 0.4793, 0.4793, 1.0, 0.4179, 0.4179, 0.4179, 1.0, 0.3968, 0.3968, 0.3968, 1.0, 0.1195, 0.1195, 0.1195, 1.0, 0.1221, 0.1221, 0.1221, 1.0, 0.1356, 0.1356, 0.1356, 1.0, 0.1248, 0.1248, 0.1248, 1.0, 0.09759, 0.09759, 0.09759, 1.0, 0.4735, 0.4735, 0.4735, 1.0, 0.1329, 0.1329, 0.1329, 1.0, 0.1329, 0.1329, 0.1329, 1.0, 0.1274, 0.1274, 0.1274, 1.0, 0.1329, 0.1329, 0.1329, 1.0, 0.1248, 0.1248, 0.1248, 1.0, 0.3515, 0.3515, 0.3515, 1.0, 0.1144, 0.1144, 0.1144, 1.0, 0.1274, 0.1274, 0.1274, 1.0, 0.1274, 0.1274, 0.1274, 1.0, 0.09759, 0.09759, 0.09759, 1.0, 0.1022, 0.1022, 0.1022, 1.0, 0.0999, 0.0999, 0.0999, 1.0, 0.1022, 0.1022, 0.1022, 1.0, 0.1144, 0.1144, 0.1144, 1.0, 0.1144, 0.1144, 0.1144, 1.0, 0.1046, 0.1046, 0.1046, 1.0, 0.1046, 0.1046, 0.1046, 1.0, 0.1095, 0.1095, 0.1095, 1.0, 0.1095, 0.1095, 0.1095, 1.0, 0.1221, 0.1221, 0.1221, 1.0, 0.1195, 0.1195, 0.1195, 1.0, 0.1329, 0.1329, 0.1329, 1.0, 0.3515, 0.3515, 0.3515, 1.0, 0.2747, 0.2747, 0.2747, 1.0, 0.1329, 0.1329, 0.1329, 1.0, 0.1248, 0.1248, 0.1248, 1.0, 0.3515, 0.3515, 0.3515, 1.0])
me_door_frame_001.materials.append(mat_plastic_plasticwall003a)
me_door_frame_001.use_remesh_fix_poles = True
me_door_frame_001.use_remesh_preserve_attributes = False
me_door_frame_001.update()
me_door_frame_001.normals_split_custom_set([tuple(v) for v in zip(*[iter([0.4672, 0.8805, 0.08058, 0.4092, 0.8805, -0.2393, 0.9902, 0.1395, 4.756e-05, 0.8099, 0.1306, 0.5719, 0.4092, 0.8805, -0.2393, -0.8096, 0.572, 0.1317, -0.7747, -0.6322, -0.01051, 0.4092, 0.8805, -0.2393, 0.4132, 0.8805, 0.2325, -0.8096, 0.572, 0.1317, 1.0, 4.809e-06, 1.032e-07, -0.8098, -0.1308, 0.5719, 0.4092, 0.8805, -0.2393, 0.6322, 0.7748, 0.01052, 0.4132, 0.8805, 0.2325, 0.6322, 0.7748, 0.01052, 0.4132, 0.8805, 0.2325, 0.4132, 0.8805, 0.2325, 0.4092, 0.8805, -0.2393, 0.5648, 0.5649, 0.6016, 0.4094, 0.8804, -0.2395, 0.4672, 0.8805, 0.08058, 0.9902, 0.1395, 4.756e-05, 0.5648, 0.5649, 0.6016, -0.9902, -0.1395, -4.721e-05, -0.4092, -0.8805, -0.2393, -0.4092, -0.8805, -0.2393, 0.8096, -0.572, 0.1317, -1.0, -4.597e-06, 1.032e-07, 0.8099, 0.1306, 0.5719, -0.8098, -0.1308, 0.5719, -0.4092, -0.8805, -0.2393, 0.8096, -0.572, 0.1317, -0.8098, -0.1308, 0.5719, 0.8099, 0.1306, 0.5719, -0.8096, 0.572, 0.1317, 0.7747, 0.6322, -0.01051, -0.4092, -0.8805, -0.2393, -0.4132, -0.8805, 0.2325, -0.4092, -0.8805, -0.2393, -0.4132, -0.8805, 0.2325, -0.4092, -0.8805, -0.2393, -0.6322, -0.7748, 0.01052, -0.4132, -0.8805, 0.2325, -0.4132, -0.8805, 0.2325, -0.4094, -0.8804, -0.2395, -0.4672, -0.8805, 0.08058, -0.5648, -0.5649, 0.6016, -0.4672, -0.8805, 0.08058, -0.9902, -0.1395, -4.721e-05, -0.5648, -0.5649, 0.6016, 0.4672, 0.8805, 0.08058, 0.4092, 0.8805, -0.2393, 0.4092, 0.8805, -0.2393, 0.8099, 0.1306, 0.5719, 0.4092, 0.8805, -0.2393, 0.4092, 0.8805, -0.2393, -0.7747, -0.6322, -0.01051, 0.4092, 0.8805, -0.2393, 0.4092, 0.8805, -0.2393, -0.8096, 0.572, 0.1317, 1.0, 4.974e-06, 1.234e-07, 1.0, 4.809e-06, 1.032e-07, 0.4092, 0.8805, -0.2393, 0.4092, 0.8805, -0.2393, 0.6322, 0.7748, 0.01052, 0.6322, 0.7748, 0.01052, -0.7747, -0.6322, -0.01051, 0.4132, 0.8805, 0.2325, 0.4092, 0.8805, -0.2393, 0.4672, 0.8805, 0.08058, 0.5648, 0.5649, 0.6016, 0.4672, 0.8805, 0.08058, 0.4672, 0.8805, 0.08058, 0.9902, 0.1395, 4.756e-05, -0.9902, -0.1395, -4.721e-05, -0.4672, -0.8805, 0.08058, -0.4092, -0.8805, -0.2393, 0.8096, -0.572, 0.1317, -1.0, -4.743e-06, 1.234e-07, -1.0, -4.597e-06, 1.032e-07, -0.8098, -0.1308, 0.5719, -0.4092, -0.8805, -0.2393, -0.4092, -0.8805, -0.2393, -0.8098, -0.1308, 0.5719, 0.8096, -0.572, 0.1317, 0.8099, 0.1306, 0.5719, 0.7747, 0.6322, -0.01051, -0.4093, -0.8806, -0.2387, -0.4092, -0.8805, -0.2393, -0.4092, -0.8805, -0.2393, -0.6322, -0.7748, 0.01052, -0.4132, -0.8805, 0.2325, -0.6322, -0.7748, 0.01052, 0.7747, 0.6322, -0.01051, -0.4132, -0.8805, 0.2325, -0.4094, -0.8804, -0.2395, -0.4092, -0.8805, -0.2393, -0.4672, -0.8805, 0.08058, -0.4672, -0.8805, 0.08058, -0.4672, -0.8805, 0.08058, -0.9902, -0.1395, -4.721e-05, -0.1005, 0.6912, -0.7157, 0.1007, -0.6911, -0.7157, -0.0111, -0.7281, -0.6854, -0.1005, 0.6912, -0.7157, 0.0111, 0.7281, -0.6854, 0.1007, -0.6911, -0.7157])] * 3)])
me_static_wall_012 = bpy.data.meshes.new('@static_wall.012')
me_static_wall_012.from_pydata([(-2.329e-06, -3.0, -4.0), (-1.429e-06, -3.0, 1.272e-06), (2.329e-06, 3.0, -1.669e-06), (1.429e-06, 3.0, -4.0)], [], [(2, 1, 0, 3)])
_uv = me_static_wall_012.uv_layers.new(name='UVMap')
_uv.uv.foreach_set('vector', [-6.0, 4.0, 6.0, 4.0, 6.0, -3.0, -6.0, -3.0])
_ca = me_static_wall_012.color_attributes.new('Col', 'BYTE_COLOR', 'CORNER')
_ca.data.foreach_set('color', [0.1779, 0.1746, 0.1746, 1.0, 0.2502, 0.2502, 0.2502, 1.0, 0.2502, 0.2502, 0.2502, 1.0, 0.1746, 0.1746, 0.1746, 1.0])
me_static_wall_012.materials.append(mat_metalwall048c)
me_static_wall_012.use_remesh_fix_poles = True
me_static_wall_012.use_remesh_preserve_attributes = False
me_static_wall_012.update()
me_static_wall_013 = bpy.data.meshes.new('@static_wall.013')
me_static_wall_013.from_pydata([(-2.329e-06, -3.0, -4.0), (-1.429e-06, -3.0, 1.272e-06), (2.329e-06, 3.0, -1.669e-06), (1.429e-06, 3.0, -4.0)], [], [(2, 1, 0, 3)])
_uv = me_static_wall_013.uv_layers.new(name='UVMap')
_uv.uv.foreach_set('vector', [-6.0, 4.0, 6.0, 4.0, 6.0, -3.0, -6.0, -3.0])
_ca = me_static_wall_013.color_attributes.new('Col', 'BYTE_COLOR', 'CORNER')
_ca.data.foreach_set('color', [0.1779, 0.1746, 0.1746, 1.0, 0.2502, 0.2502, 0.2502, 1.0, 0.2502, 0.2502, 0.2502, 1.0, 0.1746, 0.1746, 0.1746, 1.0])
me_static_wall_013.materials.append(mat_metalwall048c)
me_static_wall_013.use_remesh_fix_poles = True
me_static_wall_013.use_remesh_preserve_attributes = False
me_static_wall_013.update()
me_static_wall_014 = bpy.data.meshes.new('@static_wall.014')
me_static_wall_014.from_pydata([(-2.329e-06, -3.0, -4.0), (-1.429e-06, -3.0, 1.272e-06), (2.329e-06, 2.75, -1.669e-06), (1.429e-06, 2.75, -4.0)], [], [(2, 1, 0, 3)])
_uv = me_static_wall_014.uv_layers.new(name='UVMap')
_uv.uv.foreach_set('vector', [-5.5, 4.0, 6.0, 4.0, 6.0, -3.0, -5.5, -3.0])
_ca = me_static_wall_014.color_attributes.new('Col', 'BYTE_COLOR', 'CORNER')
_ca.data.foreach_set('color', [0.1779, 0.1746, 0.1746, 1.0, 0.2502, 0.2502, 0.2502, 1.0, 0.2502, 0.2502, 0.2502, 1.0, 0.1746, 0.1746, 0.1746, 1.0])
me_static_wall_014.materials.append(mat_metalwall048c)
me_static_wall_014.use_remesh_fix_poles = True
me_static_wall_014.use_remesh_preserve_attributes = False
me_static_wall_014.update()
me_static_wall_016 = bpy.data.meshes.new('@static_wall.016')
me_static_wall_016.from_pydata([(-4.84e-08, -3.75, -4.0), (8.516e-07, -3.75, 1.272e-06), (4.84e-08, 4.0, -1.669e-06), (-8.516e-07, 4.0, -4.0)], [], [(2, 1, 0, 3)])
_uv = me_static_wall_016.uv_layers.new(name='UVMap')
_uv.uv.foreach_set('vector', [-8.0, 4.0, 7.5, 4.0, 7.5, -3.0, -8.0, -3.0])
_ca = me_static_wall_016.color_attributes.new('Col', 'BYTE_COLOR', 'CORNER')
_ca.data.foreach_set('color', [0.1779, 0.1746, 0.1746, 1.0, 0.2502, 0.2502, 0.2502, 1.0, 0.2502, 0.2502, 0.2502, 1.0, 0.1746, 0.1746, 0.1746, 1.0])
me_static_wall_016.materials.append(mat_metalwall048c)
me_static_wall_016.use_remesh_fix_poles = True
me_static_wall_016.use_remesh_preserve_attributes = False
me_static_wall_016.update()
me_static_wall_017 = bpy.data.meshes.new('@static_wall.017')
me_static_wall_017.from_pydata([(-1.0, 2.294e-06, -4.0), (-1.0, 1.393e-06, 1.272e-06), (1.0, -2.294e-06, -1.669e-06), (1.0, -1.393e-06, -4.0)], [], [(2, 1, 0, 3)])
_uv = me_static_wall_017.uv_layers.new(name='UVMap')
_uv.uv.foreach_set('vector', [-2.0, 4.0, 2.0, 4.0, 2.0, -3.0, -2.0, -3.0])
_ca = me_static_wall_017.color_attributes.new('Col', 'BYTE_COLOR', 'CORNER')
_ca.data.foreach_set('color', [0.1779, 0.1746, 0.1746, 1.0, 0.2502, 0.2502, 0.2502, 1.0, 0.2502, 0.2502, 0.2502, 1.0, 0.1746, 0.1746, 0.1746, 1.0])
me_static_wall_017.materials.append(mat_metalwall048c)
me_static_wall_017.use_remesh_fix_poles = True
me_static_wall_017.use_remesh_preserve_attributes = False
me_static_wall_017.update()
me_static_wall_018 = bpy.data.meshes.new('@static_wall.018')
me_static_wall_018.from_pydata([(1.0, -1.968e-06, -4.0), (1.0, -1.068e-06, 1.272e-06), (-1.0, 1.968e-06, -1.669e-06), (-1.0, 1.068e-06, -4.0)], [], [(2, 1, 0, 3)])
_uv = me_static_wall_018.uv_layers.new(name='UVMap')
_uv.uv.foreach_set('vector', [-2.0, 4.0, 2.0, 4.0, 2.0, -3.0, -2.0, -3.0])
_ca = me_static_wall_018.color_attributes.new('Col', 'BYTE_COLOR', 'CORNER')
_ca.data.foreach_set('color', [0.1779, 0.1746, 0.1746, 1.0, 0.2502, 0.2502, 0.2502, 1.0, 0.2502, 0.2502, 0.2502, 1.0, 0.1746, 0.1746, 0.1746, 1.0])
me_static_wall_018.materials.append(mat_metalwall048c)
me_static_wall_018.use_remesh_fix_poles = True
me_static_wall_018.use_remesh_preserve_attributes = False
me_static_wall_018.update()
me_static_wall_019 = bpy.data.meshes.new('@static_wall.019')
me_static_wall_019.from_pydata([(-1.0, -5.75, -1.843e-06), (-1.0, 1.46e-06, -1.393e-06), (1.0, -1.46e-06, 2.294e-06), (1.0, -5.75, 1.843e-06), (-1.0, -7.75, -1.844e-06), (1.0, -7.75, 1.843e-06), (-5.0, -5.75, -1.176e-05), (-5.0, -7.75, -1.176e-05), (-7.0, -5.75, -1.618e-05), (-7.0, -7.75, -1.618e-05), (-5.0, -13.5, -1.223e-05), (-7.0, -13.5, -1.666e-05)], [], [(2, 1, 0, 3), (3, 0, 4, 5), (4, 0, 6, 7), (7, 6, 8, 9), (7, 9, 11, 10)])
_uv = me_static_wall_019.uv_layers.new(name='UVMap')
_uv.uv.foreach_set('vector', [-2.0, 6.5, 2.0, 6.5, 2.0, -5.0, -2.0, -5.0, -2.0, -2.0, 2.0, -2.0, 2.0, 2.0, -2.0, 2.0, -2.0, 4.0, 2.0, 4.0, 2.0, -4.0, -2.0, -4.0, -1.0, 3.0, 3.0, 3.0, 3.0, -1.0, -1.0, -1.0, -5.0, 2.0, -5.0, -2.0, 6.5, -2.0, 6.5, 2.0])
_ca = me_static_wall_019.color_attributes.new('Col', 'BYTE_COLOR', 'CORNER')
_ca.data.foreach_set('color', [0.1779, 0.1746, 0.1746, 1.0, 0.2502, 0.2502, 0.2502, 1.0, 0.2502, 0.2502, 0.2502, 1.0, 0.1746, 0.1746, 0.1746, 1.0, 0.1746, 0.1746, 0.1746, 1.0, 0.2502, 0.2502, 0.2502, 1.0, 0.2502, 0.2502, 0.2502, 1.0, 0.1746, 0.1746, 0.1746, 1.0, 0.2502, 0.2502, 0.2502, 1.0, 0.2502, 0.2502, 0.2502, 1.0, 0.2502, 0.2502, 0.2502, 1.0, 0.2502, 0.2502, 0.2502, 1.0, 0.2502, 0.2502, 0.2502, 1.0, 0.2502, 0.2502, 0.2502, 1.0, 0.2502, 0.2502, 0.2502, 1.0, 0.2502, 0.2502, 0.2502, 1.0, 0.2502, 0.2502, 0.2502, 1.0, 0.2502, 0.2502, 0.2502, 1.0, 0.2502, 0.2502, 0.2502, 1.0, 0.2502, 0.2502, 0.2502, 1.0])
me_static_wall_019.materials.append(mat_metalwall048c)
me_static_wall_019.use_remesh_fix_poles = True
me_static_wall_019.use_remesh_preserve_attributes = False
me_static_wall_019.update()
me_static_hazard_floor = bpy.data.meshes.new('@static_hazard_floor')
me_static_hazard_floor.from_pydata([(-1.0, -5.75, -1.843e-06), (-1.0, 1.46e-06, -1.393e-06), (1.0, -1.46e-06, 2.294e-06), (1.0, -5.75, 1.843e-06), (-1.0, -7.75, -1.844e-06), (1.0, -7.75, 1.843e-06), (-5.0, -5.75, -1.176e-05), (-5.0, -7.75, -1.176e-05), (-7.0, -5.75, -1.618e-05), (-7.0, -7.75, -1.618e-05), (-5.0, -13.5, -1.223e-05), (-7.0, -13.5, -1.666e-05)], [], [(2, 1, 0, 3), (3, 0, 4, 5), (4, 0, 6, 7), (7, 6, 8, 9), (7, 9, 11, 10)])
_uv = me_static_hazard_floor.uv_layers.new(name='UVMap')
_uv.uv.foreach_set('vector', [-0.625, 3.625, 1.375, 3.625, 1.375, -2.125, -0.625, -2.125, -0.625, -0.625, 1.375, -0.625, 1.375, 1.375, -0.625, 1.375, -0.625, 2.375, 1.375, 2.375, 1.375, -1.625, -0.625, -1.625, -0.125, 1.875, 1.875, 1.875, 1.875, -0.125, -0.125, -0.125, -2.125, 1.375, -2.125, -0.625, 3.625, -0.625, 3.625, 1.375])
_ca = me_static_hazard_floor.color_attributes.new('Col', 'BYTE_COLOR', 'CORNER')
_ca.data.foreach_set('color', [0.1779, 0.1746, 0.1746, 1.0, 0.2502, 0.2502, 0.2502, 1.0, 0.2502, 0.2502, 0.2502, 1.0, 0.1746, 0.1746, 0.1746, 1.0, 0.1746, 0.1746, 0.1746, 1.0, 0.2502, 0.2502, 0.2502, 1.0, 0.2502, 0.2502, 0.2502, 1.0, 0.1746, 0.1746, 0.1746, 1.0, 0.2502, 0.2502, 0.2502, 1.0, 0.2502, 0.2502, 0.2502, 1.0, 0.2502, 0.2502, 0.2502, 1.0, 0.2502, 0.2502, 0.2502, 1.0, 0.2502, 0.2502, 0.2502, 1.0, 0.2502, 0.2502, 0.2502, 1.0, 0.2502, 0.2502, 0.2502, 1.0, 0.2502, 0.2502, 0.2502, 1.0, 0.2502, 0.2502, 0.2502, 1.0, 0.2502, 0.2502, 0.2502, 1.0, 0.2502, 0.2502, 0.2502, 1.0, 0.2502, 0.2502, 0.2502, 1.0])
me_static_hazard_floor.materials.append(mat_hazard_liquid)
me_static_hazard_floor.use_remesh_fix_poles = True
me_static_hazard_floor.use_remesh_preserve_attributes = False
me_static_hazard_floor.update()
me_static_hazard_floor_001 = bpy.data.meshes.new('@static_hazard_floor.001')
me_static_hazard_floor_001.from_pydata([(-1.0, -5.75, 1.518e-06), (-1.0, 1.46e-06, 1.068e-06), (1.0, -1.46e-06, -1.968e-06), (1.0, -5.75, -1.518e-06), (-1.0, -7.75, 1.518e-06), (1.0, -7.75, -1.518e-06), (-5.0, -5.75, 1.013e-05), (-5.0, -7.75, 1.013e-05), (-7.0, -5.75, 1.39e-05), (-7.0, -7.75, 1.39e-05), (-5.0, -13.5, 1.06e-05), (-7.0, -13.5, 1.438e-05)], [], [(2, 3, 0, 1), (3, 5, 4, 0), (4, 7, 6, 0), (7, 9, 8, 6), (7, 10, 11, 9)])
_uv = me_static_hazard_floor_001.uv_layers.new(name='UVMap')
_uv.uv.foreach_set('vector', [-0.625, 3.625, -0.625, -2.125, 1.375, -2.125, 1.375, 3.625, -0.625, -0.625, -0.625, 1.375, 1.375, 1.375, 1.375, -0.625, -0.625, 2.375, -0.625, -1.625, 1.375, -1.625, 1.375, 2.375, -0.125, 1.875, -0.125, -0.125, 1.875, -0.125, 1.875, 1.875, -2.125, 1.375, 3.625, 1.375, 3.625, -0.625, -2.125, -0.625])
_ca = me_static_hazard_floor_001.color_attributes.new('Col', 'BYTE_COLOR', 'CORNER')
_ca.data.foreach_set('color', [0.1779, 0.1746, 0.1746, 1.0, 0.1746, 0.1746, 0.1746, 1.0, 0.2502, 0.2502, 0.2502, 1.0, 0.2502, 0.2502, 0.2502, 1.0, 0.1746, 0.1746, 0.1746, 1.0, 0.1746, 0.1746, 0.1746, 1.0, 0.2502, 0.2502, 0.2502, 1.0, 0.2502, 0.2502, 0.2502, 1.0, 0.2502, 0.2502, 0.2502, 1.0, 0.2502, 0.2502, 0.2502, 1.0, 0.2502, 0.2502, 0.2502, 1.0, 0.2502, 0.2502, 0.2502, 1.0, 0.2502, 0.2502, 0.2502, 1.0, 0.2502, 0.2502, 0.2502, 1.0, 0.2502, 0.2502, 0.2502, 1.0, 0.2502, 0.2502, 0.2502, 1.0, 0.2502, 0.2502, 0.2502, 1.0, 0.2502, 0.2502, 0.2502, 1.0, 0.2502, 0.2502, 0.2502, 1.0, 0.2502, 0.2502, 0.2502, 1.0])
me_static_hazard_floor_001.materials.append(mat_hazard_liquid_bottom)
me_static_hazard_floor_001.use_remesh_fix_poles = True
me_static_hazard_floor_001.use_remesh_preserve_attributes = False
me_static_hazard_floor_001.update()
me_static_wall_020 = bpy.data.meshes.new('@static_wall.020')
me_static_wall_020.from_pydata([(-1.0, -5.75, 1.518e-06), (-1.0, 1.46e-06, 1.068e-06), (1.0, -1.46e-06, -1.968e-06), (1.0, -5.75, -1.518e-06), (-1.0, -7.75, 1.518e-06), (1.0, -7.75, -1.518e-06), (-5.0, -5.75, 1.013e-05), (-5.0, -7.75, 1.013e-05), (-7.0, -5.75, 1.39e-05), (-7.0, -7.75, 1.39e-05), (-5.0, -13.5, 1.06e-05), (-7.0, -13.5, 1.438e-05), (-5.5, -10.75, 1.132e-05), (-5.5, -11.75, 1.14e-05), (-6.5, -11.75, 1.329e-05), (-6.5, -10.75, 1.321e-05), (-5.5, -8.75, 1.116e-05), (-6.5, -8.75, 1.304e-05), (-6.5, -7.75, 1.296e-05), (-5.5, -7.75, 1.107e-05), (-5.5, -8.762, 1.116e-05), (-6.5, -8.762, 1.304e-05), (-4.988, -6.25, 1.01e-05), (-4.988, -7.25, 1.01e-05), (-3.988, -7.25, 7.949e-06), (-3.988, -6.25, 7.949e-06), (-2.013, -7.25, 3.697e-06), (-2.013, -6.25, 3.697e-06), (-1.013, -7.25, 1.545e-06), (-1.013, -6.25, 1.545e-06), (-0.5, -4.738, 6.796e-07), (-0.5, -5.738, 7.579e-07), (0.5, -5.738, -7.598e-07), (0.5, -4.738, -8.381e-07), (-0.5, -0.75, 3.675e-07), (0.5, -1.75, -1.072e-06), (0.5, -0.75, -1.15e-06), (-0.5, -1.75, 4.458e-07)], [], [(2, 3, 32, 33, 30, 31, 0, 1, 34, 37, 35, 36), (34, 1, 2, 36), (32, 3, 0, 31), (3, 5, 4, 0), (0, 4, 28, 29), (26, 28, 4, 7, 23, 24, 25, 22, 6, 0, 29, 27), (7, 6, 22, 23), (7, 9, 8, 6), (10, 11, 14, 13), (18, 9, 7, 19), (16, 19, 7, 10, 13, 12, 15, 14, 11, 9, 18, 17, 21, 20)])
_uv = me_static_wall_020.uv_layers.new(name='UVMap')
_uv.uv.foreach_set('vector', [-2.0, 6.5, -2.0, -5.0, -1.0, -4.975, -1.0, -2.975, 1.0, -2.975, 1.0, -4.975, 2.0, -5.0, 2.0, 6.5, 1.0, 5.0, 1.0, 3.0, -1.0, 3.0, -1.0, 5.0, 1.0, 5.0, 2.0, 6.5, -2.0, 6.5, -1.0, 5.0, -1.0, -4.975, -2.0, -5.0, 2.0, -5.0, 1.0, -4.975, -2.0, -2.0, -2.0, 2.0, 2.0, 2.0, 2.0, -2.0, 2.0, 4.0, -2.0, 4.0, -1.0, 3.975, 1.0, 3.975, -1.0, 1.975, -1.0, 3.975, -2.0, 4.0, -2.0, -4.0, -1.0, -3.975, -1.0, -1.975, 1.0, -1.975, 1.0, -3.975, 2.0, -4.0, 2.0, 4.0, 1.0, 3.975, 1.0, 1.975, -2.0, -4.0, 2.0, -4.0, 1.0, -3.975, -1.0, -3.975, -1.0, 3.0, -1.0, -1.0, 3.0, -1.0, 3.0, 3.0, 6.5, 2.0, 6.5, -2.0, 3.0, -1.0, 3.0, 1.0, -5.0, -1.0, -5.0, -2.0, -5.0, 2.0, -5.0, 1.0, -3.0, 1.0, -5.0, 1.0, -5.0, 2.0, 6.5, 2.0, 3.0, 1.0, 1.0, 1.0, 1.0, -1.0, 3.0, -1.0, 6.5, -2.0, -5.0, -2.0, -5.0, -1.0, -3.0, -1.0, -2.975, -1.0, -2.975, 1.0])
_ca = me_static_wall_020.color_attributes.new('Col', 'BYTE_COLOR', 'CORNER')
_ca.data.foreach_set('color', [0.1779, 0.1746, 0.1746, 1.0, 0.1746, 0.1746, 0.1746, 1.0, 0.1912, 0.1912, 0.1912, 1.0, 0.1912, 0.1912, 0.1912, 1.0, 0.2307, 0.2307, 0.2307, 1.0, 0.2307, 0.2307, 0.2307, 1.0, 0.2502, 0.2502, 0.2502, 1.0, 0.2502, 0.2502, 0.2502, 1.0, 0.2307, 0.2307, 0.2307, 1.0, 0.2307, 0.2307, 0.2307, 1.0, 0.1946, 0.1912, 0.1912, 1.0, 0.1946, 0.1912, 0.1912, 1.0, 0.2307, 0.2307, 0.2307, 1.0, 0.2502, 0.2502, 0.2502, 1.0, 0.1779, 0.1746, 0.1746, 1.0, 0.1946, 0.1912, 0.1912, 1.0, 0.1912, 0.1912, 0.1912, 1.0, 0.1746, 0.1746, 0.1746, 1.0, 0.2502, 0.2502, 0.2502, 1.0, 0.2307, 0.2307, 0.2307, 1.0, 0.1746, 0.1746, 0.1746, 1.0, 0.1746, 0.1746, 0.1746, 1.0, 0.2502, 0.2502, 0.2502, 1.0, 0.2502, 0.2502, 0.2502, 1.0, 0.2502, 0.2502, 0.2502, 1.0, 0.2502, 0.2502, 0.2502, 1.0, 0.2502, 0.2502, 0.2502, 1.0, 0.2502, 0.2502, 0.2502, 1.0, 0.2502, 0.2502, 0.2502, 1.0, 0.2502, 0.2502, 0.2502, 1.0, 0.2502, 0.2502, 0.2502, 1.0, 0.2502, 0.2502, 0.2502, 1.0, 0.2502, 0.2502, 0.2502, 1.0, 0.2502, 0.2502, 0.2502, 1.0, 0.2502, 0.2502, 0.2502, 1.0, 0.2502, 0.2502, 0.2502, 1.0, 0.2502, 0.2502, 0.2502, 1.0, 0.2502, 0.2502, 0.2502, 1.0, 0.2502, 0.2502, 0.2502, 1.0, 0.2502, 0.2502, 0.2502, 1.0, 0.2502, 0.2502, 0.2502, 1.0, 0.2502, 0.2502, 0.2502, 1.0, 0.2502, 0.2502, 0.2502, 1.0, 0.2502, 0.2502, 0.2502, 1.0, 0.2502, 0.2502, 0.2502, 1.0, 0.2502, 0.2502, 0.2502, 1.0, 0.2502, 0.2502, 0.2502, 1.0, 0.2502, 0.2502, 0.2502, 1.0, 0.2502, 0.2502, 0.2502, 1.0, 0.2502, 0.2502, 0.2502, 1.0, 0.2502, 0.2502, 0.2502, 1.0, 0.2502, 0.2502, 0.2502, 1.0, 0.2502, 0.2502, 0.2502, 1.0, 0.2502, 0.2502, 0.2502, 1.0, 0.2502, 0.2502, 0.2502, 1.0, 0.2502, 0.2502, 0.2502, 1.0, 0.2502, 0.2502, 0.2502, 1.0, 0.2502, 0.2502, 0.2502, 1.0, 0.2502, 0.2502, 0.2502, 1.0, 0.2502, 0.2502, 0.2502, 1.0, 0.2502, 0.2502, 0.2502, 1.0, 0.2502, 0.2502, 0.2502, 1.0, 0.2502, 0.2502, 0.2502, 1.0, 0.2502, 0.2502, 0.2502, 1.0, 0.2502, 0.2502, 0.2502, 1.0, 0.2502, 0.2502, 0.2502, 1.0, 0.2502, 0.2502, 0.2502, 1.0, 0.2502, 0.2502, 0.2502, 1.0, 0.2502, 0.2502, 0.2502, 1.0, 0.2502, 0.2502, 0.2502, 1.0])
me_static_wall_020.materials.append(mat_metalwall048b)
me_static_wall_020.use_remesh_fix_poles = True
me_static_wall_020.use_remesh_preserve_attributes = False
me_static_wall_020.update()
me_static_wall_001 = bpy.data.meshes.new('@static_wall.001')
me_static_wall_001.from_pydata([(-7.51e-06, 1.0, 0.0), (-9.179e-06, -1.0, 0.0), (-1.75, 1.0, 0.0), (-1.75, -1.0, 0.0), (-7.51e-06, -1.0, 9.537e-07), (-9.179e-06, -1.0, 1.25), (-1.75, -1.0, -9.537e-07), (-1.75, -1.0, 1.25), (-7.51e-06, 1.0, 1.25), (-9.179e-06, -1.0, 1.25), (-1.75, 1.0, 1.25), (-1.75, -1.0, 1.25), (-1.75, 1.0, 5.364e-06), (-1.75, -1.0, 6.557e-06), (-1.75, 1.0, 1.25), (-1.75, -1.0, 1.25), (-7.51e-06, 1.0, 9.537e-07), (-9.179e-06, 1.0, 1.25), (-1.75, 1.0, -9.537e-07), (-1.75, 1.0, 1.25)], [], [(1, 0, 2, 3), (5, 4, 6, 7), (9, 11, 10, 8), (13, 12, 14, 15), (17, 19, 18, 16)])
_uv = me_static_wall_001.uv_layers.new(name='UVMap')
_uv.uv.foreach_set('vector', [-1.0, 2.5, 3.0, 2.5, 3.0, -1.0, -1.0, -1.0, -1.5, -0.5, -1.5, 2.0, 2.0, 2.0, 2.0, -0.5, -1.0, 2.5, -1.0, -1.0, 3.0, -1.0, 3.0, 2.5, -2.0, 2.0, 2.0, 2.0, 2.0, -0.5, -2.0, -0.5, -1.5, -0.5, 2.0, -0.5, 2.0, 2.0, -1.5, 2.0])
_ca = me_static_wall_001.color_attributes.new('Col', 'BYTE_COLOR', 'CORNER')
_ca.data.foreach_set('color', [0.2502, 0.2502, 0.2502, 1.0, 0.2502, 0.2502, 0.2502, 1.0, 0.2502, 0.2502, 0.2502, 1.0, 0.2502, 0.2502, 0.2502, 1.0, 0.2502, 0.2502, 0.2502, 1.0, 0.2502, 0.2502, 0.2502, 1.0, 0.2502, 0.2502, 0.2502, 1.0, 0.2502, 0.2502, 0.2502, 1.0, 0.2502, 0.2502, 0.2502, 1.0, 0.2502, 0.2502, 0.2502, 1.0, 0.2502, 0.2502, 0.2502, 1.0, 0.2502, 0.2502, 0.2502, 1.0, 0.2502, 0.2502, 0.2502, 1.0, 0.2502, 0.2502, 0.2502, 1.0, 0.2502, 0.2502, 0.2502, 1.0, 0.2502, 0.2502, 0.2502, 1.0, 0.2502, 0.2502, 0.2502, 1.0, 0.2502, 0.2502, 0.2502, 1.0, 0.2502, 0.2502, 0.2502, 1.0, 0.2502, 0.2502, 0.2502, 1.0])
me_static_wall_001.materials.append(mat_metalwall048b)
me_static_wall_001.use_remesh_fix_poles = True
me_static_wall_001.use_remesh_preserve_attributes = False
me_static_wall_001.update()
me_static_wall_036 = bpy.data.meshes.new('@static_wall.036')
me_static_wall_036.from_pydata([(7.836e-06, -1.0, 0.0), (8.853e-06, 1.0, 0.0), (1.75, -1.0, 0.0), (1.75, 1.0, 0.0), (7.184e-06, 1.0, 9.537e-07), (8.853e-06, 1.0, 1.25), (1.75, 1.0, -9.537e-07), (1.75, 1.0, 1.25), (7.836e-06, -1.0, 1.25), (8.853e-06, 1.0, 1.25), (1.75, -1.0, 1.25), (1.75, 1.0, 1.25), (1.75, -1.0, 5.364e-06), (1.75, 1.0, 6.556e-06), (1.75, -1.0, 1.25), (1.75, 1.0, 1.25), (7.836e-06, -1.0, 9.537e-07), (9.505e-06, -1.0, 1.25), (1.75, -1.0, -9.537e-07), (1.75, -1.0, 1.25)], [], [(1, 0, 2, 3), (5, 4, 6, 7), (9, 11, 10, 8), (13, 12, 14, 15), (17, 19, 18, 16)])
_uv = me_static_wall_036.uv_layers.new(name='UVMap')
_uv.uv.foreach_set('vector', [-1.0, 2.5, 3.0, 2.5, 3.0, -1.0, -1.0, -1.0, -1.5, -0.5, -1.5, 2.0, 2.0, 2.0, 2.0, -0.5, -1.0, 2.5, -1.0, -1.0, 3.0, -1.0, 3.0, 2.5, -2.0, 2.0, 2.0, 2.0, 2.0, -0.5, -2.0, -0.5, -1.5, -0.5, 2.0, -0.5, 2.0, 2.0, -1.5, 2.0])
_ca = me_static_wall_036.color_attributes.new('Col', 'BYTE_COLOR', 'CORNER')
_ca.data.foreach_set('color', [0.2502, 0.2502, 0.2502, 1.0, 0.2502, 0.2502, 0.2502, 1.0, 0.2502, 0.2502, 0.2502, 1.0, 0.2502, 0.2502, 0.2502, 1.0, 0.2502, 0.2502, 0.2502, 1.0, 0.2502, 0.2502, 0.2502, 1.0, 0.2502, 0.2502, 0.2502, 1.0, 0.2502, 0.2502, 0.2502, 1.0, 0.2502, 0.2502, 0.2502, 1.0, 0.2502, 0.2502, 0.2502, 1.0, 0.2502, 0.2502, 0.2502, 1.0, 0.2502, 0.2502, 0.2502, 1.0, 0.2502, 0.2502, 0.2502, 1.0, 0.2502, 0.2502, 0.2502, 1.0, 0.2502, 0.2502, 0.2502, 1.0, 0.2502, 0.2502, 0.2502, 1.0, 0.2502, 0.2502, 0.2502, 1.0, 0.2502, 0.2502, 0.2502, 1.0, 0.2502, 0.2502, 0.2502, 1.0, 0.2502, 0.2502, 0.2502, 1.0])
me_static_wall_036.materials.append(mat_metalwall048b)
me_static_wall_036.use_remesh_fix_poles = True
me_static_wall_036.use_remesh_preserve_attributes = False
me_static_wall_036.update()
me_static_wall_035 = bpy.data.meshes.new('@static_wall.035')
me_static_wall_035.from_pydata([(-4.84e-08, -3.75, -4.0), (8.516e-07, -3.75, 1.272e-06), (4.84e-08, 4.0, -1.669e-06), (-8.516e-07, 4.0, -4.0)], [], [(2, 3, 0, 1)])
_uv = me_static_wall_035.uv_layers.new(name='UVMap')
_uv.uv.foreach_set('vector', [-7.5, 4.0, -7.5, -3.0, 8.0, -3.0, 8.0, 4.0])
_ca = me_static_wall_035.color_attributes.new('Col', 'BYTE_COLOR', 'CORNER')
_ca.data.foreach_set('color', [0.1779, 0.1746, 0.1746, 1.0, 0.1746, 0.1746, 0.1746, 1.0, 0.2502, 0.2502, 0.2502, 1.0, 0.2502, 0.2502, 0.2502, 1.0])
me_static_wall_035.materials.append(mat_metalwall048c)
me_static_wall_035.use_remesh_fix_poles = True
me_static_wall_035.use_remesh_preserve_attributes = False
me_static_wall_035.update()
me_static_wall_034 = bpy.data.meshes.new('@static_wall.034')
me_static_wall_034.from_pydata([(-2.329e-06, -3.0, -4.0), (-1.429e-06, -3.0, 1.272e-06), (2.329e-06, 2.75, -1.669e-06), (1.429e-06, 2.75, -4.0)], [], [(2, 3, 0, 1)])
_uv = me_static_wall_034.uv_layers.new(name='UVMap')
_uv.uv.foreach_set('vector', [-5.5, 4.0, -5.5, -3.0, 6.0, -3.0, 6.0, 4.0])
_ca = me_static_wall_034.color_attributes.new('Col', 'BYTE_COLOR', 'CORNER')
_ca.data.foreach_set('color', [0.1779, 0.1746, 0.1746, 1.0, 0.1746, 0.1746, 0.1746, 1.0, 0.2502, 0.2502, 0.2502, 1.0, 0.2502, 0.2502, 0.2502, 1.0])
me_static_wall_034.materials.append(mat_metalwall048c)
me_static_wall_034.use_remesh_fix_poles = True
me_static_wall_034.use_remesh_preserve_attributes = False
me_static_wall_034.update()
me_static_wall_033 = bpy.data.meshes.new('@static_wall.033')
me_static_wall_033.from_pydata([(-1.923e-06, -2.75, 0.0), (1.923e-06, 3.0, 0.0), (-1.923e-06, -2.75, 4.0), (1.923e-06, 3.0, 4.0)], [], [(3, 2, 0), (3, 0, 1)])
_uv = me_static_wall_033.uv_layers.new(name='UVMap')
_uv.uv.foreach_set('vector', [-2.75, 2.0, 3.0, 2.0, 3.0, 0.0, -2.75, 2.0, 3.0, 0.0, -2.75, 0.0])
_ca = me_static_wall_033.color_attributes.new('Col', 'BYTE_COLOR', 'CORNER')
_ca.data.foreach_set('color', [0.1559, 0.1559, 0.1559, 1.0, 0.1329, 0.1329, 0.1329, 1.0, 0.1329, 0.1329, 0.1329, 1.0, 0.1559, 0.1559, 0.1559, 1.0, 0.1329, 0.1329, 0.1329, 1.0, 0.1559, 0.1559, 0.1559, 1.0])
me_static_wall_033.materials.append(mat_concrete_modular_wall001d)
me_static_wall_033.use_remesh_fix_poles = True
me_static_wall_033.use_remesh_preserve_attributes = False
me_static_wall_033.update()
me_static_wall_015 = bpy.data.meshes.new('@static_wall.015')
me_static_wall_015.from_pydata([(0.0, -3.75, 0.0), (0.0, 4.0, 0.0), (0.0, -3.75, 4.0), (0.0, 4.0, 4.0), (0.0, 3.625, 0.0), (0.0, 3.625, 3.75), (0.0, 3.625, 4.0), (0.0, 3.625, 2.0), (0.0, 3.625, 1.344), (0.0, 1.625, 2.0), (0.0, 1.625, 1.344)], [], [(3, 5, 6), (3, 1, 4, 8, 7, 5), (6, 5, 0, 2), (5, 7, 9, 10, 8, 4, 0)])
_uv = me_static_wall_015.uv_layers.new(name='UVMap')
_uv.uv.foreach_set('vector', [-0.7494, 2.0, -0.3744, 1.875, -0.3744, 2.0, -0.7494, 2.0, -0.7494, 0.0, -0.3744, 0.0, -0.3744, 0.6719, -0.3744, 1.0, -0.3744, 1.875, -0.3744, 2.0, -0.3744, 1.875, 7.001, 0.0, 7.001, 2.0, -0.3744, 1.875, -0.3744, 1.0, 1.614, 1.0, 1.626, 0.6719, -0.3744, 0.6719, -0.3744, 0.0, 7.001, 0.0])
_ca = me_static_wall_015.color_attributes.new('Col', 'BYTE_COLOR', 'CORNER')
_ca.data.foreach_set('color', [0.1559, 0.1559, 0.1559, 1.0, 0.1559, 0.1559, 0.1559, 1.0, 0.1559, 0.1559, 0.1559, 1.0, 0.1559, 0.1559, 0.1559, 1.0, 0.1559, 0.1559, 0.1559, 1.0, 0.1559, 0.1559, 0.1559, 1.0, 0.1559, 0.1559, 0.1559, 1.0, 0.1559, 0.1559, 0.1559, 1.0, 0.1559, 0.1559, 0.1559, 1.0, 0.1559, 0.1559, 0.1559, 1.0, 0.1559, 0.1559, 0.1559, 1.0, 0.1329, 0.1329, 0.1329, 1.0, 0.1329, 0.1329, 0.1329, 1.0, 0.1559, 0.1559, 0.1559, 1.0, 0.1559, 0.1559, 0.1559, 1.0, 0.15, 0.15, 0.15, 1.0, 0.15, 0.15, 0.15, 1.0, 0.1559, 0.1559, 0.1559, 1.0, 0.1559, 0.1559, 0.1559, 1.0, 0.1329, 0.1329, 0.1329, 1.0])
me_static_wall_015.materials.append(mat_concrete_modular_wall001d)
me_static_wall_015.use_remesh_fix_poles = True
me_static_wall_015.use_remesh_preserve_attributes = False
me_static_wall_015.update()
me_static_floor_001 = bpy.data.meshes.new('@static_floor.001')
me_static_floor_001.from_pydata([(0.5, -1.107e-06, 0.5), (0.5, 9.318e-07, -0.5), (-0.5, -9.318e-07, 0.5), (-0.5, 1.107e-06, -0.5)], [], [(0, 3, 1), (0, 2, 3)])
_uv = me_static_floor_001.uv_layers.new(name='UVMap')
_uv.uv.foreach_set('vector', [0.0, 0.0, 0.0, 0.0, 0.0, 0.0, 0.0, 0.0, 0.0, 0.0, 0.0, 0.0])
_ca = me_static_floor_001.color_attributes.new('Col', 'BYTE_COLOR', 'CORNER')
_ca.data.foreach_set('color', [1.0, 1.0, 1.0, 1.0, 1.0, 1.0, 1.0, 1.0, 1.0, 1.0, 1.0, 1.0, 1.0, 1.0, 1.0, 1.0, 1.0, 1.0, 1.0, 1.0, 1.0, 1.0, 1.0, 1.0])
me_static_floor_001.materials.append(mat_vertex_color)
me_static_floor_001.use_remesh_fix_poles = True
me_static_floor_001.use_remesh_preserve_attributes = False
me_static_floor_001.update()
me_static_floor_010 = bpy.data.meshes.new('@static_floor.010')
me_static_floor_010.from_pydata([(0.5, -1.107e-06, 0.5), (0.5, 9.318e-07, -0.5), (-0.5, -9.318e-07, 0.5), (-0.5, 1.107e-06, -0.5)], [], [(0, 3, 1), (0, 2, 3)])
_uv = me_static_floor_010.uv_layers.new(name='UVMap')
_uv.uv.foreach_set('vector', [0.0, 0.0, 0.0, 0.0, 0.0, 0.0, 0.0, 0.0, 0.0, 0.0, 0.0, 0.0])
_ca = me_static_floor_010.color_attributes.new('Col', 'BYTE_COLOR', 'CORNER')
_ca.data.foreach_set('color', [1.0, 1.0, 1.0, 1.0, 1.0, 1.0, 1.0, 1.0, 1.0, 1.0, 1.0, 1.0, 1.0, 1.0, 1.0, 1.0, 1.0, 1.0, 1.0, 1.0, 1.0, 1.0, 1.0, 1.0])
me_static_floor_010.materials.append(mat_vertex_color)
me_static_floor_010.use_remesh_fix_poles = True
me_static_floor_010.use_remesh_preserve_attributes = False
me_static_floor_010.update()
me_static_floor_002 = bpy.data.meshes.new('@static_floor.002')
me_static_floor_002.from_pydata([(0.5, -1.107e-06, 0.5), (0.5, 9.318e-07, -0.5), (-0.5, -9.318e-07, 0.5), (-0.5, 1.107e-06, -0.5)], [], [(0, 3, 1), (0, 2, 3)])
_uv = me_static_floor_002.uv_layers.new(name='UVMap')
_uv.uv.foreach_set('vector', [0.0, 0.0, 0.0, 0.0, 0.0, 0.0, 0.0, 0.0, 0.0, 0.0, 0.0, 0.0])
_ca = me_static_floor_002.color_attributes.new('Col', 'BYTE_COLOR', 'CORNER')
_ca.data.foreach_set('color', [1.0, 1.0, 1.0, 1.0, 1.0, 1.0, 1.0, 1.0, 1.0, 1.0, 1.0, 1.0, 1.0, 1.0, 1.0, 1.0, 1.0, 1.0, 1.0, 1.0, 1.0, 1.0, 1.0, 1.0])
me_static_floor_002.materials.append(mat_vertex_color)
me_static_floor_002.use_remesh_fix_poles = True
me_static_floor_002.use_remesh_preserve_attributes = False
me_static_floor_002.update()
me_static_floor_003 = bpy.data.meshes.new('@static_floor.003')
me_static_floor_003.from_pydata([(0.5, -1.107e-06, 0.5), (0.5, 9.318e-07, -0.5), (-0.5, -9.318e-07, 0.5), (-0.5, 1.107e-06, -0.5)], [], [(0, 3, 1), (0, 2, 3)])
_uv = me_static_floor_003.uv_layers.new(name='UVMap')
_uv.uv.foreach_set('vector', [0.0, 0.0, 0.0, 0.0, 0.0, 0.0, 0.0, 0.0, 0.0, 0.0, 0.0, 0.0])
_ca = me_static_floor_003.color_attributes.new('Col', 'BYTE_COLOR', 'CORNER')
_ca.data.foreach_set('color', [1.0, 1.0, 1.0, 1.0, 1.0, 1.0, 1.0, 1.0, 1.0, 1.0, 1.0, 1.0, 1.0, 1.0, 1.0, 1.0, 1.0, 1.0, 1.0, 1.0, 1.0, 1.0, 1.0, 1.0])
me_static_floor_003.materials.append(mat_vertex_color)
me_static_floor_003.use_remesh_fix_poles = True
me_static_floor_003.use_remesh_preserve_attributes = False
me_static_floor_003.update()
me_static_floor_004 = bpy.data.meshes.new('@static_floor.004')
me_static_floor_004.from_pydata([(0.5, -1.107e-06, 0.5), (0.5, 9.318e-07, -0.5), (-0.5, -9.318e-07, 0.5), (-0.5, 1.107e-06, -0.5)], [], [(0, 3, 1), (0, 2, 3)])
_uv = me_static_floor_004.uv_layers.new(name='UVMap')
_uv.uv.foreach_set('vector', [0.0, 0.0, 0.0, 0.0, 0.0, 0.0, 0.0, 0.0, 0.0, 0.0, 0.0, 0.0])
_ca = me_static_floor_004.color_attributes.new('Col', 'BYTE_COLOR', 'CORNER')
_ca.data.foreach_set('color', [1.0, 1.0, 1.0, 1.0, 1.0, 1.0, 1.0, 1.0, 1.0, 1.0, 1.0, 1.0, 1.0, 1.0, 1.0, 1.0, 1.0, 1.0, 1.0, 1.0, 1.0, 1.0, 1.0, 1.0])
me_static_floor_004.materials.append(mat_vertex_color)
me_static_floor_004.use_remesh_fix_poles = True
me_static_floor_004.use_remesh_preserve_attributes = False
me_static_floor_004.update()
me_static_floor_005 = bpy.data.meshes.new('@static_floor.005')
me_static_floor_005.from_pydata([(0.5, -1.107e-06, 0.5), (0.5, 9.318e-07, -0.5), (-0.5, -9.318e-07, 0.5), (-0.5, 1.107e-06, -0.5)], [], [(0, 3, 1), (0, 2, 3)])
_uv = me_static_floor_005.uv_layers.new(name='UVMap')
_uv.uv.foreach_set('vector', [0.0, 0.0, 0.0, 0.0, 0.0, 0.0, 0.0, 0.0, 0.0, 0.0, 0.0, 0.0])
_ca = me_static_floor_005.color_attributes.new('Col', 'BYTE_COLOR', 'CORNER')
_ca.data.foreach_set('color', [1.0, 1.0, 1.0, 1.0, 1.0, 1.0, 1.0, 1.0, 1.0, 1.0, 1.0, 1.0, 1.0, 1.0, 1.0, 1.0, 1.0, 1.0, 1.0, 1.0, 1.0, 1.0, 1.0, 1.0])
me_static_floor_005.materials.append(mat_vertex_color)
me_static_floor_005.use_remesh_fix_poles = True
me_static_floor_005.use_remesh_preserve_attributes = False
me_static_floor_005.update()
me_static_wall_00_001 = bpy.data.meshes.new('@static_wall_00.001')
me_static_wall_00_001.from_pydata([(-0.5, 0.5, -0.5), (-0.5, 0.5, 0.5), (0.5, 0.5, -0.5), (0.5, 0.5, 0.5), (-0.5, -0.5, -0.5), (-0.5, -0.5, 0.5), (-0.5, 0.5, -0.5), (-0.5, 0.5, 0.5), (0.5, -0.5, -0.5), (0.5, -0.5, 0.5), (-0.5, -0.5, -0.5), (-0.5, -0.5, 0.5), (0.5, 0.5, -0.5), (0.5, 0.5, 0.5), (0.5, -0.5, -0.5), (0.5, -0.5, 0.5)], [], [(0, 3, 1), (6, 5, 4), (8, 11, 9), (12, 15, 13), (0, 2, 3), (6, 7, 5), (8, 10, 11), (12, 14, 15)])
me_static_wall_00_001.polygons.foreach_set('use_smooth', [True] * 8)
_uv = me_static_wall_00_001.uv_layers.new(name='UVMap')
_uv.uv.foreach_set('vector', [-1.0, -1.0, 1.0, 1.0, -1.0, 1.0, -1.0, -1.0, 1.0, 1.0, -1.0, 1.0, 1.0, -1.0, -1.0, 1.0, 1.0, 1.0, -1.0, 1.192e-07, 1.0, 2.0, 1.0, 0.0, -1.0, -1.0, 1.0, -1.0, 1.0, 1.0, -1.0, -1.0, 1.0, -1.0, 1.0, 1.0, 1.0, -1.0, -1.0, -1.0, -1.0, 1.0, -1.0, 1.192e-07, -1.0, 2.0, 1.0, 2.0])
_ca = me_static_wall_00_001.color_attributes.new('Col', 'BYTE_COLOR', 'CORNER')
_ca.data.foreach_set('color', [0.7991, 0.7991, 0.7991, 1.0, 0.6376, 0.6376, 0.6376, 1.0, 0.6584, 0.6584, 0.6584, 1.0, 0.7991, 0.7991, 0.7991, 1.0, 0.6514, 0.6514, 0.6514, 1.0, 0.7913, 0.7913, 0.7913, 1.0, 0.7913, 0.7913, 0.7913, 1.0, 0.6514, 0.6514, 0.6514, 1.0, 0.6308, 0.6308, 0.6308, 1.0, 0.7991, 0.7991, 0.7991, 1.0, 0.6308, 0.6308, 0.6308, 1.0, 0.6376, 0.6376, 0.6376, 1.0, 0.7991, 0.7991, 0.7991, 1.0, 0.7991, 0.7991, 0.7991, 1.0, 0.6376, 0.6376, 0.6376, 1.0, 0.7991, 0.7991, 0.7991, 1.0, 0.6584, 0.6584, 0.6584, 1.0, 0.6514, 0.6514, 0.6514, 1.0, 0.7913, 0.7913, 0.7913, 1.0, 0.7913, 0.7913, 0.7913, 1.0, 0.6514, 0.6514, 0.6514, 1.0, 0.7991, 0.7991, 0.7991, 1.0, 0.7913, 0.7913, 0.7913, 1.0, 0.6308, 0.6308, 0.6308, 1.0])
me_static_wall_00_001.materials.append(mat_metalwall048b)
me_static_wall_00_001.use_remesh_fix_poles = True
me_static_wall_00_001.use_remesh_preserve_attributes = False
me_static_wall_00_001.update()
me_static_wall_00_002 = bpy.data.meshes.new('@static_wall_00.002')
me_static_wall_00_002.from_pydata([(-0.5, 0.5, -0.5), (-0.5, 0.5, 0.5), (0.5, 0.5, -0.5), (0.5, 0.5, 0.5), (-0.5, -0.5, -0.5), (-0.5, -0.5, 0.5), (-0.5, 0.5, -0.5), (-0.5, 0.5, 0.5), (0.5, -0.5, -0.5), (0.5, -0.5, 0.5), (-0.5, -0.5, -0.5), (-0.5, -0.5, 0.5), (0.5, 0.5, -0.5), (0.5, 0.5, 0.5), (0.5, -0.5, -0.5), (0.5, -0.5, 0.5)], [], [(0, 3, 1), (6, 5, 4), (8, 11, 9), (12, 15, 13), (0, 2, 3), (6, 7, 5), (8, 10, 11), (12, 14, 15)])
me_static_wall_00_002.polygons.foreach_set('use_smooth', [True] * 8)
_uv = me_static_wall_00_002.uv_layers.new(name='UVMap')
_uv.uv.foreach_set('vector', [-1.0, -1.0, 1.0, 1.0, -1.0, 1.0, -1.0, -1.0, 1.0, 1.0, -1.0, 1.0, 1.0, -1.0, -1.0, 1.0, 1.0, 1.0, -1.0, 1.192e-07, 1.0, 2.0, 1.0, 0.0, -1.0, -1.0, 1.0, -1.0, 1.0, 1.0, -1.0, -1.0, 1.0, -1.0, 1.0, 1.0, 1.0, -1.0, -1.0, -1.0, -1.0, 1.0, -1.0, 1.192e-07, -1.0, 2.0, 1.0, 2.0])
_ca = me_static_wall_00_002.color_attributes.new('Col', 'BYTE_COLOR', 'CORNER')
_ca.data.foreach_set('color', [0.7991, 0.7991, 0.7991, 1.0, 0.6376, 0.6376, 0.6376, 1.0, 0.6584, 0.6584, 0.6584, 1.0, 0.7991, 0.7991, 0.7991, 1.0, 0.6514, 0.6514, 0.6514, 1.0, 0.7913, 0.7913, 0.7913, 1.0, 0.7913, 0.7913, 0.7913, 1.0, 0.6514, 0.6514, 0.6514, 1.0, 0.6308, 0.6308, 0.6308, 1.0, 0.7991, 0.7991, 0.7991, 1.0, 0.6308, 0.6308, 0.6308, 1.0, 0.6376, 0.6376, 0.6376, 1.0, 0.7991, 0.7991, 0.7991, 1.0, 0.7991, 0.7991, 0.7991, 1.0, 0.6376, 0.6376, 0.6376, 1.0, 0.7991, 0.7991, 0.7991, 1.0, 0.6584, 0.6584, 0.6584, 1.0, 0.6514, 0.6514, 0.6514, 1.0, 0.7913, 0.7913, 0.7913, 1.0, 0.7913, 0.7913, 0.7913, 1.0, 0.6514, 0.6514, 0.6514, 1.0, 0.7991, 0.7991, 0.7991, 1.0, 0.7913, 0.7913, 0.7913, 1.0, 0.6308, 0.6308, 0.6308, 1.0])
me_static_wall_00_002.materials.append(mat_metalwall048b)
me_static_wall_00_002.use_remesh_fix_poles = True
me_static_wall_00_002.use_remesh_preserve_attributes = False
me_static_wall_00_002.update()
me_static_wall_00_003 = bpy.data.meshes.new('@static_wall_00.003')
me_static_wall_00_003.from_pydata([(-0.5, 0.5, -0.5), (-0.5, 0.5, 0.5), (0.5, 0.5, -0.5), (0.5, 0.5, 0.5), (-0.5, -0.5, -0.5), (-0.5, -0.5, 0.5), (-0.5, 0.5, -0.5), (-0.5, 0.5, 0.5), (0.5, -0.5, -0.5), (0.5, -0.5, 0.5), (-0.5, -0.5, -0.5), (-0.5, -0.5, 0.5), (0.5, 0.5, -0.5), (0.5, 0.5, 0.5), (0.5, -0.5, -0.5), (0.5, -0.5, 0.5)], [], [(0, 3, 1), (6, 5, 4), (8, 11, 9), (12, 15, 13), (0, 2, 3), (6, 7, 5), (8, 10, 11), (12, 14, 15)])
me_static_wall_00_003.polygons.foreach_set('use_smooth', [True] * 8)
_uv = me_static_wall_00_003.uv_layers.new(name='UVMap')
_uv.uv.foreach_set('vector', [-1.0, -1.0, 1.0, 1.0, -1.0, 1.0, -1.0, -1.0, 1.0, 1.0, -1.0, 1.0, 1.0, -1.0, -1.0, 1.0, 1.0, 1.0, -1.0, 1.192e-07, 1.0, 2.0, 1.0, 0.0, -1.0, -1.0, 1.0, -1.0, 1.0, 1.0, -1.0, -1.0, 1.0, -1.0, 1.0, 1.0, 1.0, -1.0, -1.0, -1.0, -1.0, 1.0, -1.0, 1.192e-07, -1.0, 2.0, 1.0, 2.0])
_ca = me_static_wall_00_003.color_attributes.new('Col', 'BYTE_COLOR', 'CORNER')
_ca.data.foreach_set('color', [0.7991, 0.7991, 0.7991, 1.0, 0.6376, 0.6376, 0.6376, 1.0, 0.6584, 0.6584, 0.6584, 1.0, 0.7991, 0.7991, 0.7991, 1.0, 0.6514, 0.6514, 0.6514, 1.0, 0.7913, 0.7913, 0.7913, 1.0, 0.7913, 0.7913, 0.7913, 1.0, 0.6514, 0.6514, 0.6514, 1.0, 0.6308, 0.6308, 0.6308, 1.0, 0.7991, 0.7991, 0.7991, 1.0, 0.6308, 0.6308, 0.6308, 1.0, 0.6376, 0.6376, 0.6376, 1.0, 0.7991, 0.7991, 0.7991, 1.0, 0.7991, 0.7991, 0.7991, 1.0, 0.6376, 0.6376, 0.6376, 1.0, 0.7991, 0.7991, 0.7991, 1.0, 0.6584, 0.6584, 0.6584, 1.0, 0.6514, 0.6514, 0.6514, 1.0, 0.7913, 0.7913, 0.7913, 1.0, 0.7913, 0.7913, 0.7913, 1.0, 0.6514, 0.6514, 0.6514, 1.0, 0.7991, 0.7991, 0.7991, 1.0, 0.7913, 0.7913, 0.7913, 1.0, 0.6308, 0.6308, 0.6308, 1.0])
me_static_wall_00_003.materials.append(mat_metalwall048b)
me_static_wall_00_003.use_remesh_fix_poles = True
me_static_wall_00_003.use_remesh_preserve_attributes = False
me_static_wall_00_003.update()
me_static_wall_00_004 = bpy.data.meshes.new('@static_wall_00.004')
me_static_wall_00_004.from_pydata([(-0.5, 0.5, -0.5), (-0.5, 0.5, 0.5), (0.5, 0.5, -0.5), (0.5, 0.5, 0.5), (-0.5, -0.5, -0.5), (-0.5, -0.5, 0.5), (-0.5, 0.5, -0.5), (-0.5, 0.5, 0.5), (0.5, -0.5, -0.5), (0.5, -0.5, 0.5), (-0.5, -0.5, -0.5), (-0.5, -0.5, 0.5), (0.5, 0.5, -0.5), (0.5, 0.5, 0.5), (0.5, -0.5, -0.5), (0.5, -0.5, 0.5)], [], [(0, 3, 1), (6, 5, 4), (8, 11, 9), (12, 15, 13), (0, 2, 3), (6, 7, 5), (8, 10, 11), (12, 14, 15)])
me_static_wall_00_004.polygons.foreach_set('use_smooth', [True] * 8)
_uv = me_static_wall_00_004.uv_layers.new(name='UVMap')
_uv.uv.foreach_set('vector', [-1.0, -1.0, 1.0, 1.0, -1.0, 1.0, -1.0, -1.0, 1.0, 1.0, -1.0, 1.0, 1.0, -1.0, -1.0, 1.0, 1.0, 1.0, -1.0, 1.192e-07, 1.0, 2.0, 1.0, 0.0, -1.0, -1.0, 1.0, -1.0, 1.0, 1.0, -1.0, -1.0, 1.0, -1.0, 1.0, 1.0, 1.0, -1.0, -1.0, -1.0, -1.0, 1.0, -1.0, 1.192e-07, -1.0, 2.0, 1.0, 2.0])
_ca = me_static_wall_00_004.color_attributes.new('Col', 'BYTE_COLOR', 'CORNER')
_ca.data.foreach_set('color', [0.7991, 0.7991, 0.7991, 1.0, 0.6376, 0.6376, 0.6376, 1.0, 0.6584, 0.6584, 0.6584, 1.0, 0.7991, 0.7991, 0.7991, 1.0, 0.6514, 0.6514, 0.6514, 1.0, 0.7913, 0.7913, 0.7913, 1.0, 0.7913, 0.7913, 0.7913, 1.0, 0.6514, 0.6514, 0.6514, 1.0, 0.6308, 0.6308, 0.6308, 1.0, 0.7991, 0.7991, 0.7991, 1.0, 0.6308, 0.6308, 0.6308, 1.0, 0.6376, 0.6376, 0.6376, 1.0, 0.7991, 0.7991, 0.7991, 1.0, 0.7991, 0.7991, 0.7991, 1.0, 0.6376, 0.6376, 0.6376, 1.0, 0.7991, 0.7991, 0.7991, 1.0, 0.6584, 0.6584, 0.6584, 1.0, 0.6514, 0.6514, 0.6514, 1.0, 0.7913, 0.7913, 0.7913, 1.0, 0.7913, 0.7913, 0.7913, 1.0, 0.6514, 0.6514, 0.6514, 1.0, 0.7991, 0.7991, 0.7991, 1.0, 0.7913, 0.7913, 0.7913, 1.0, 0.6308, 0.6308, 0.6308, 1.0])
me_static_wall_00_004.materials.append(mat_metalwall048b)
me_static_wall_00_004.use_remesh_fix_poles = True
me_static_wall_00_004.use_remesh_preserve_attributes = False
me_static_wall_00_004.update()
me_static_wall_00_005 = bpy.data.meshes.new('@static_wall_00.005')
me_static_wall_00_005.from_pydata([(-0.5, 0.5, -0.5), (-0.5, 0.5, 0.5), (0.5, 0.5, -0.5), (0.5, 0.5, 0.5), (-0.5, -0.5, -0.5), (-0.5, -0.5, 0.5), (-0.5, 0.5, -0.5), (-0.5, 0.5, 0.5), (0.5, -0.5, -0.5), (0.5, -0.5, 0.5), (-0.5, -0.5, -0.5), (-0.5, -0.5, 0.5), (0.5, 0.5, -0.5), (0.5, 0.5, 0.5), (0.5, -0.5, -0.5), (0.5, -0.5, 0.5)], [], [(0, 3, 1), (6, 5, 4), (8, 11, 9), (12, 15, 13), (0, 2, 3), (6, 7, 5), (8, 10, 11), (12, 14, 15)])
me_static_wall_00_005.polygons.foreach_set('use_smooth', [True] * 8)
_uv = me_static_wall_00_005.uv_layers.new(name='UVMap')
_uv.uv.foreach_set('vector', [-1.0, -1.0, 1.0, 1.0, -1.0, 1.0, -1.0, -1.0, 1.0, 1.0, -1.0, 1.0, 1.0, -1.0, -1.0, 1.0, 1.0, 1.0, -1.0, 1.192e-07, 1.0, 2.0, 1.0, 0.0, -1.0, -1.0, 1.0, -1.0, 1.0, 1.0, -1.0, -1.0, 1.0, -1.0, 1.0, 1.0, 1.0, -1.0, -1.0, -1.0, -1.0, 1.0, -1.0, 1.192e-07, -1.0, 2.0, 1.0, 2.0])
_ca = me_static_wall_00_005.color_attributes.new('Col', 'BYTE_COLOR', 'CORNER')
_ca.data.foreach_set('color', [0.7991, 0.7991, 0.7991, 1.0, 0.6376, 0.6376, 0.6376, 1.0, 0.6584, 0.6584, 0.6584, 1.0, 0.7991, 0.7991, 0.7991, 1.0, 0.6514, 0.6514, 0.6514, 1.0, 0.7913, 0.7913, 0.7913, 1.0, 0.7913, 0.7913, 0.7913, 1.0, 0.6514, 0.6514, 0.6514, 1.0, 0.6308, 0.6308, 0.6308, 1.0, 0.7991, 0.7991, 0.7991, 1.0, 0.6308, 0.6308, 0.6308, 1.0, 0.6376, 0.6376, 0.6376, 1.0, 0.7991, 0.7991, 0.7991, 1.0, 0.7991, 0.7991, 0.7991, 1.0, 0.6376, 0.6376, 0.6376, 1.0, 0.7991, 0.7991, 0.7991, 1.0, 0.6584, 0.6584, 0.6584, 1.0, 0.6514, 0.6514, 0.6514, 1.0, 0.7913, 0.7913, 0.7913, 1.0, 0.7913, 0.7913, 0.7913, 1.0, 0.6514, 0.6514, 0.6514, 1.0, 0.7991, 0.7991, 0.7991, 1.0, 0.7913, 0.7913, 0.7913, 1.0, 0.6308, 0.6308, 0.6308, 1.0])
me_static_wall_00_005.materials.append(mat_metalwall048b)
me_static_wall_00_005.use_remesh_fix_poles = True
me_static_wall_00_005.use_remesh_preserve_attributes = False
me_static_wall_00_005.update()
me_static_wall_00_046 = bpy.data.meshes.new('@static_wall_00.046')
me_static_wall_00_046.from_pydata([(-0.5, 0.5, -0.5), (-0.5, 0.5, 0.5), (0.5, 0.5, -0.5), (0.5, 0.5, 0.5), (-0.5, -0.5, -0.5), (-0.5, -0.5, 0.5), (-0.5, 0.5, -0.5), (-0.5, 0.5, 0.5), (0.5, -0.5, -0.5), (0.5, -0.5, 0.5), (-0.5, -0.5, -0.5), (-0.5, -0.5, 0.5), (0.5, 0.5, -0.5), (0.5, 0.5, 0.5), (0.5, -0.5, -0.5), (0.5, -0.5, 0.5)], [], [(0, 3, 1), (6, 5, 4), (8, 11, 9), (12, 15, 13), (0, 2, 3), (6, 7, 5), (8, 10, 11), (12, 14, 15)])
me_static_wall_00_046.polygons.foreach_set('use_smooth', [True] * 8)
_uv = me_static_wall_00_046.uv_layers.new(name='UVMap')
_uv.uv.foreach_set('vector', [-1.0, -1.0, 1.0, 1.0, -1.0, 1.0, -1.0, -1.0, 1.0, 1.0, -1.0, 1.0, 1.0, -1.0, -1.0, 1.0, 1.0, 1.0, -1.0, 1.192e-07, 1.0, 2.0, 1.0, 0.0, -1.0, -1.0, 1.0, -1.0, 1.0, 1.0, -1.0, -1.0, 1.0, -1.0, 1.0, 1.0, 1.0, -1.0, -1.0, -1.0, -1.0, 1.0, -1.0, 1.192e-07, -1.0, 2.0, 1.0, 2.0])
_ca = me_static_wall_00_046.color_attributes.new('Col', 'BYTE_COLOR', 'CORNER')
_ca.data.foreach_set('color', [0.7991, 0.7991, 0.7991, 1.0, 0.6376, 0.6376, 0.6376, 1.0, 0.6584, 0.6584, 0.6584, 1.0, 0.7991, 0.7991, 0.7991, 1.0, 0.6514, 0.6514, 0.6514, 1.0, 0.7913, 0.7913, 0.7913, 1.0, 0.7913, 0.7913, 0.7913, 1.0, 0.6514, 0.6514, 0.6514, 1.0, 0.6308, 0.6308, 0.6308, 1.0, 0.7991, 0.7991, 0.7991, 1.0, 0.6308, 0.6308, 0.6308, 1.0, 0.6376, 0.6376, 0.6376, 1.0, 0.7991, 0.7991, 0.7991, 1.0, 0.7991, 0.7991, 0.7991, 1.0, 0.6376, 0.6376, 0.6376, 1.0, 0.7991, 0.7991, 0.7991, 1.0, 0.6584, 0.6584, 0.6584, 1.0, 0.6514, 0.6514, 0.6514, 1.0, 0.7913, 0.7913, 0.7913, 1.0, 0.7913, 0.7913, 0.7913, 1.0, 0.6514, 0.6514, 0.6514, 1.0, 0.7991, 0.7991, 0.7991, 1.0, 0.7913, 0.7913, 0.7913, 1.0, 0.6308, 0.6308, 0.6308, 1.0])
me_static_wall_00_046.materials.append(mat_metalwall048b)
me_static_wall_00_046.use_remesh_fix_poles = True
me_static_wall_00_046.use_remesh_preserve_attributes = False
me_static_wall_00_046.update()
me_plane = bpy.data.meshes.new('Plane')
me_plane.from_pydata([(0.0, -3.875, 8.0), (0.0, -3.875, 0.0), (0.0, 3.875, 8.0), (0.0, 3.875, 0.0)], [], [(0, 2, 3, 1)])
_uv = me_plane.uv_layers.new(name='UVMap')
_uv.uv.foreach_set('vector', [0.0, 0.0, 0.0, 1.0, 1.0, 1.0, 1.0, 0.0])
me_plane.use_remesh_fix_poles = True
me_plane.use_remesh_preserve_attributes = False
me_plane.update()
me_plane_001 = bpy.data.meshes.new('Plane.001')
me_plane_001.from_pydata([(0.0, -3.875, 8.0), (0.0, -3.875, 0.0), (0.0, 3.875, 8.0), (0.0, 3.875, 0.0)], [], [(0, 1, 3, 2)])
_uv = me_plane_001.uv_layers.new(name='UVMap')
_uv.uv.foreach_set('vector', [0.0, 0.0, 1.0, 0.0, 1.0, 1.0, 0.0, 1.0])
me_plane_001.use_remesh_fix_poles = True
me_plane_001.use_remesh_preserve_attributes = False
me_plane_001.update()
me_plane_002 = bpy.data.meshes.new('Plane.002')
me_plane_002.from_pydata([(3.0, 0.0, 8.0), (3.0, 0.0, 0.0), (-3.0, 0.0, 8.0), (-3.0, 0.0, 0.0)], [], [(0, 1, 3, 2)])
_uv = me_plane_002.uv_layers.new(name='UVMap')
_uv.uv.foreach_set('vector', [0.0, 0.0, 1.0, 0.0, 1.0, 1.0, 0.0, 1.0])
me_plane_002.use_remesh_fix_poles = True
me_plane_002.use_remesh_preserve_attributes = False
me_plane_002.update()
me_plane_003 = bpy.data.meshes.new('Plane.003')
me_plane_003.from_pydata([(3.0, 0.0, 8.0), (3.0, 0.0, 0.0), (-3.0, 0.0, 8.0), (-3.0, 0.0, 0.0)], [], [(0, 2, 3, 1)])
_uv = me_plane_003.uv_layers.new(name='UVMap')
_uv.uv.foreach_set('vector', [0.0, 0.0, 0.0, 1.0, 1.0, 1.0, 1.0, 0.0])
me_plane_003.use_remesh_fix_poles = True
me_plane_003.use_remesh_preserve_attributes = False
me_plane_003.update()
me_plane_004 = bpy.data.meshes.new('Plane.004')
me_plane_004.from_pydata([(0.0, 2.875, 8.0), (0.0, 2.875, 0.0), (0.0, -2.875, 8.0), (0.0, -2.875, 0.0)], [], [(0, 1, 3, 2)])
_uv = me_plane_004.uv_layers.new(name='UVMap')
_uv.uv.foreach_set('vector', [0.0, 0.0, 1.0, 0.0, 1.0, 1.0, 0.0, 1.0])
me_plane_004.use_remesh_fix_poles = True
me_plane_004.use_remesh_preserve_attributes = False
me_plane_004.update()
me_plane_005 = bpy.data.meshes.new('Plane.005')
me_plane_005.from_pydata([(0.0, 2.875, 8.0), (0.0, 2.875, 0.0), (0.0, -2.875, 8.0), (0.0, -2.875, 0.0)], [], [(0, 2, 3, 1)])
_uv = me_plane_005.uv_layers.new(name='UVMap')
_uv.uv.foreach_set('vector', [0.0, 0.0, 0.0, 1.0, 1.0, 1.0, 1.0, 0.0])
me_plane_005.use_remesh_fix_poles = True
me_plane_005.use_remesh_preserve_attributes = False
me_plane_005.update()
me_plane_007 = bpy.data.meshes.new('Plane.007')
me_plane_007.from_pydata([(1.0, 0.0, 6.0), (1.0, 0.0, 0.0), (-1.0, 0.0, 6.0), (-1.0, 0.0, 0.0)], [], [(0, 1, 3, 2)])
_uv = me_plane_007.uv_layers.new(name='UVMap')
_uv.uv.foreach_set('vector', [0.0, 0.0, 1.0, 0.0, 1.0, 1.0, 0.0, 1.0])
me_plane_007.use_remesh_fix_poles = True
me_plane_007.use_remesh_preserve_attributes = False
me_plane_007.update()
me_plane_008 = bpy.data.meshes.new('Plane.008')
me_plane_008.from_pydata([(1.0, 0.0, 6.0), (1.0, 0.0, 0.0), (-1.0, 0.0, 6.0), (-1.0, 0.0, 0.0)], [], [(0, 2, 3, 1)])
_uv = me_plane_008.uv_layers.new(name='UVMap')
_uv.uv.foreach_set('vector', [0.0, 0.0, 0.0, 1.0, 1.0, 1.0, 1.0, 0.0])
me_plane_008.use_remesh_fix_poles = True
me_plane_008.use_remesh_preserve_attributes = False
me_plane_008.update()
me_plane_009 = bpy.data.meshes.new('Plane.009')
me_plane_009.from_pydata([(1.0, 2.875, 0.0), (-1.0, 2.875, 0.0), (1.0, -2.875, 0.0), (-1.0, -2.875, 0.0)], [], [(0, 1, 3, 2)])
_uv = me_plane_009.uv_layers.new(name='UVMap')
_uv.uv.foreach_set('vector', [0.0, 1.0, 0.0, 1.0, 0.0, 1.0, 0.0, 1.0])
me_plane_009.use_remesh_fix_poles = True
me_plane_009.use_remesh_preserve_attributes = False
me_plane_009.update()
me_plane_010 = bpy.data.meshes.new('Plane.010')
me_plane_010.from_pydata([(1.0, 2.875, 0.0), (-1.0, 2.875, 0.0), (1.0, -2.875, 0.0), (-1.0, -2.875, 0.0)], [], [(0, 1, 3, 2)])
_uv = me_plane_010.uv_layers.new(name='UVMap')
_uv.uv.foreach_set('vector', [0.0, 1.0, 0.0, 1.0, 0.0, 1.0, 0.0, 1.0])
me_plane_010.use_remesh_fix_poles = True
me_plane_010.use_remesh_preserve_attributes = False
me_plane_010.update()
me_collision_quad_wall_008 = bpy.data.meshes.new('@collision_quad_Wall.008')
me_collision_quad_wall_008.from_pydata([(0.0, 0.125, -0.9687), (0.0, -0.125, -0.9687), (0.0, 0.125, 0.9688), (0.0, -0.125, 0.9688)], [], [(0, 2, 3, 1)])
_uv = me_collision_quad_wall_008.uv_layers.new(name='UVMap')
_uv.uv.foreach_set('vector', [0.0, 0.0, 0.0, 1.0, 1.0, 1.0, 1.0, 0.0])
me_collision_quad_wall_008.use_remesh_fix_poles = True
me_collision_quad_wall_008.use_remesh_preserve_attributes = False
me_collision_quad_wall_008.update()
me_collision_quad_wall_001 = bpy.data.meshes.new('@collision_quad_Wall.001')
me_collision_quad_wall_001.from_pydata([(0.0, 0.125, -0.9687), (0.0, -0.125, -0.9687), (0.0, 0.125, 0.9688), (0.0, -0.125, 0.9688)], [], [(0, 1, 3, 2)])
_uv = me_collision_quad_wall_001.uv_layers.new(name='UVMap')
_uv.uv.foreach_set('vector', [0.0, 0.0, 1.0, 0.0, 1.0, 1.0, 0.0, 1.0])
me_collision_quad_wall_001.use_remesh_fix_poles = True
me_collision_quad_wall_001.use_remesh_preserve_attributes = False
me_collision_quad_wall_001.update()
me_collision_quad_wall_002 = bpy.data.meshes.new('@collision_quad_Wall.002')
me_collision_quad_wall_002.from_pydata([(-0.75, 0.125, 0.0), (-0.75, -0.125, 0.0), (0.75, 0.125, 0.0), (0.75, -0.125, 0.0)], [], [(0, 2, 3, 1)])
_uv = me_collision_quad_wall_002.uv_layers.new(name='UVMap')
_uv.uv.foreach_set('vector', [0.0, 0.0, 0.0, 1.0, 1.0, 1.0, 1.0, 0.0])
me_collision_quad_wall_002.use_remesh_fix_poles = True
me_collision_quad_wall_002.use_remesh_preserve_attributes = False
me_collision_quad_wall_002.update()
me_collision_quad_wall_003 = bpy.data.meshes.new('@collision_quad_Wall.003')
me_collision_quad_wall_003.from_pydata([(-0.75, 0.125, 0.0), (-0.75, -0.125, 0.0), (0.75, 0.125, 0.0), (0.75, -0.125, 0.0)], [], [(0, 1, 3, 2)])
_uv = me_collision_quad_wall_003.uv_layers.new(name='UVMap')
_uv.uv.foreach_set('vector', [0.0, 0.0, 1.0, 0.0, 1.0, 1.0, 0.0, 1.0])
me_collision_quad_wall_003.use_remesh_fix_poles = True
me_collision_quad_wall_003.use_remesh_preserve_attributes = False
me_collision_quad_wall_003.update()
me_collision_quad_wall_004 = bpy.data.meshes.new('@collision_quad_Wall.004')
me_collision_quad_wall_004.from_pydata([(-0.75, 0.125, 0.0), (-0.75, -0.125, 0.0), (0.75, 0.125, 0.0), (0.75, -0.125, 0.0)], [], [(0, 1, 3, 2)])
_uv = me_collision_quad_wall_004.uv_layers.new(name='UVMap')
_uv.uv.foreach_set('vector', [0.0, 0.0, 1.0, 0.0, 1.0, 1.0, 0.0, 1.0])
me_collision_quad_wall_004.use_remesh_fix_poles = True
me_collision_quad_wall_004.use_remesh_preserve_attributes = False
me_collision_quad_wall_004.update()
me_collision_quad_wall_005 = bpy.data.meshes.new('@collision_quad_Wall.005')
me_collision_quad_wall_005.from_pydata([(-0.75, 0.125, 0.0), (-0.75, -0.125, 0.0), (0.75, 0.125, 0.0), (0.75, -0.125, 0.0)], [], [(0, 2, 3, 1)])
_uv = me_collision_quad_wall_005.uv_layers.new(name='UVMap')
_uv.uv.foreach_set('vector', [0.0, 0.0, 0.0, 1.0, 1.0, 1.0, 1.0, 0.0])
me_collision_quad_wall_005.use_remesh_fix_poles = True
me_collision_quad_wall_005.use_remesh_preserve_attributes = False
me_collision_quad_wall_005.update()
me_collision_quad_wall_006 = bpy.data.meshes.new('@collision_quad_Wall.006')
me_collision_quad_wall_006.from_pydata([(0.0, 0.125, -0.9687), (0.0, -0.125, -0.9687), (0.0, 0.125, 0.9688), (0.0, -0.125, 0.9688)], [], [(0, 1, 3, 2)])
_uv = me_collision_quad_wall_006.uv_layers.new(name='UVMap')
_uv.uv.foreach_set('vector', [0.0, 0.0, 1.0, 0.0, 1.0, 1.0, 0.0, 1.0])
me_collision_quad_wall_006.use_remesh_fix_poles = True
me_collision_quad_wall_006.use_remesh_preserve_attributes = False
me_collision_quad_wall_006.update()
me_collision_quad_wall_007 = bpy.data.meshes.new('@collision_quad_Wall.007')
me_collision_quad_wall_007.from_pydata([(0.0, 0.125, -0.9687), (0.0, -0.125, -0.9687), (0.0, 0.125, 0.9688), (0.0, -0.125, 0.9688)], [], [(0, 2, 3, 1)])
_uv = me_collision_quad_wall_007.uv_layers.new(name='UVMap')
_uv.uv.foreach_set('vector', [0.0, 0.0, 0.0, 1.0, 1.0, 1.0, 1.0, 0.0])
me_collision_quad_wall_007.use_remesh_fix_poles = True
me_collision_quad_wall_007.use_remesh_preserve_attributes = False
me_collision_quad_wall_007.update()
me_collision_quad_wall_009 = bpy.data.meshes.new('@collision_quad_Wall.009')
me_collision_quad_wall_009.from_pydata([(-0.125, 0.0, -1.0), (0.125, 0.0, -1.0), (-0.125, 0.0, 1.0), (0.125, 0.0, 1.0)], [], [(0, 2, 3, 1)])
_uv = me_collision_quad_wall_009.uv_layers.new(name='UVMap')
_uv.uv.foreach_set('vector', [0.0, 0.0, 0.0, 1.0, 1.0, 1.0, 1.0, 0.0])
me_collision_quad_wall_009.use_remesh_fix_poles = True
me_collision_quad_wall_009.use_remesh_preserve_attributes = False
me_collision_quad_wall_009.update()
me_collision_quad_wall_010 = bpy.data.meshes.new('@collision_quad_Wall.010')
me_collision_quad_wall_010.from_pydata([(-0.125, 0.0, -1.0), (0.125, 0.0, -1.0), (-0.125, 0.0, 1.0), (0.125, 0.0, 1.0)], [], [(0, 2, 3, 1)])
_uv = me_collision_quad_wall_010.uv_layers.new(name='UVMap')
_uv.uv.foreach_set('vector', [0.0, 0.0, 0.0, 1.0, 1.0, 1.0, 1.0, 0.0])
me_collision_quad_wall_010.use_remesh_fix_poles = True
me_collision_quad_wall_010.use_remesh_preserve_attributes = False
me_collision_quad_wall_010.update()
me_collision_quad_wall_011 = bpy.data.meshes.new('@collision_quad_Wall.011')
me_collision_quad_wall_011.from_pydata([(-0.75, 0.0, 0.03125), (-0.75, 0.0, -0.03125), (0.75, 0.0, 0.03125), (0.75, 0.0, -0.03125)], [], [(0, 2, 3, 1)])
_uv = me_collision_quad_wall_011.uv_layers.new(name='UVMap')
_uv.uv.foreach_set('vector', [0.0, 0.0, 0.0, 1.0, 1.0, 1.0, 1.0, 0.0])
me_collision_quad_wall_011.use_remesh_fix_poles = True
me_collision_quad_wall_011.use_remesh_preserve_attributes = False
me_collision_quad_wall_011.update()
me_collision_quad_wall_012 = bpy.data.meshes.new('@collision_quad_Wall.012')
me_collision_quad_wall_012.from_pydata([(-0.75, 0.0, 0.03125), (-0.75, 0.0, -0.03125), (0.75, 0.0, 0.03125), (0.75, 0.0, -0.03125)], [], [(0, 1, 3, 2)])
_uv = me_collision_quad_wall_012.uv_layers.new(name='UVMap')
_uv.uv.foreach_set('vector', [0.0, 0.0, 1.0, 0.0, 1.0, 1.0, 0.0, 1.0])
me_collision_quad_wall_012.use_remesh_fix_poles = True
me_collision_quad_wall_012.use_remesh_preserve_attributes = False
me_collision_quad_wall_012.update()
me_collision_quad_wall_013 = bpy.data.meshes.new('@collision_quad_Wall.013')
me_collision_quad_wall_013.from_pydata([(-0.125, 0.0, -1.0), (0.125, 0.0, -1.0), (-0.125, 0.0, 1.0), (0.125, 0.0, 1.0)], [], [(0, 1, 3, 2)])
_uv = me_collision_quad_wall_013.uv_layers.new(name='UVMap')
_uv.uv.foreach_set('vector', [0.0, 0.0, 1.0, 0.0, 1.0, 1.0, 0.0, 1.0])
me_collision_quad_wall_013.use_remesh_fix_poles = True
me_collision_quad_wall_013.use_remesh_preserve_attributes = False
me_collision_quad_wall_013.update()
me_collision_quad_wall_014 = bpy.data.meshes.new('@collision_quad_Wall.014')
me_collision_quad_wall_014.from_pydata([(-0.125, 0.0, -1.0), (0.125, 0.0, -1.0), (-0.125, 0.0, 1.0), (0.125, 0.0, 1.0)], [], [(0, 1, 3, 2)])
_uv = me_collision_quad_wall_014.uv_layers.new(name='UVMap')
_uv.uv.foreach_set('vector', [0.0, 0.0, 1.0, 0.0, 1.0, 1.0, 0.0, 1.0])
me_collision_quad_wall_014.use_remesh_fix_poles = True
me_collision_quad_wall_014.use_remesh_preserve_attributes = False
me_collision_quad_wall_014.update()
me_collision_quad_wall_015 = bpy.data.meshes.new('@collision_quad_Wall.015')
me_collision_quad_wall_015.from_pydata([(-0.125, 0.0, -1.0), (0.125, 0.0, -1.0), (-0.125, 0.0, 1.0), (0.125, 0.0, 1.0)], [], [(0, 2, 3, 1)])
_uv = me_collision_quad_wall_015.uv_layers.new(name='UVMap')
_uv.uv.foreach_set('vector', [0.0, 0.0, 0.0, 1.0, 1.0, 1.0, 1.0, 0.0])
me_collision_quad_wall_015.use_remesh_fix_poles = True
me_collision_quad_wall_015.use_remesh_preserve_attributes = False
me_collision_quad_wall_015.update()
me_collision_quad_wall_016 = bpy.data.meshes.new('@collision_quad_Wall.016')
me_collision_quad_wall_016.from_pydata([(-0.125, 0.0, -1.0), (0.125, 0.0, -1.0), (-0.125, 0.0, 1.0), (0.125, 0.0, 1.0)], [], [(0, 2, 3, 1)])
_uv = me_collision_quad_wall_016.uv_layers.new(name='UVMap')
_uv.uv.foreach_set('vector', [0.0, 0.0, 0.0, 1.0, 1.0, 1.0, 1.0, 0.0])
me_collision_quad_wall_016.use_remesh_fix_poles = True
me_collision_quad_wall_016.use_remesh_preserve_attributes = False
me_collision_quad_wall_016.update()
me_collision_quad_wall_017 = bpy.data.meshes.new('@collision_quad_Wall.017')
me_collision_quad_wall_017.from_pydata([(-0.75, 0.0, 0.03125), (-0.75, 0.0, -0.03125), (0.75, 0.0, 0.03125), (0.75, 0.0, -0.03125)], [], [(0, 1, 3, 2)])
_uv = me_collision_quad_wall_017.uv_layers.new(name='UVMap')
_uv.uv.foreach_set('vector', [0.0, 0.0, 1.0, 0.0, 1.0, 1.0, 0.0, 1.0])
me_collision_quad_wall_017.use_remesh_fix_poles = True
me_collision_quad_wall_017.use_remesh_preserve_attributes = False
me_collision_quad_wall_017.update()
me_plane_011 = bpy.data.meshes.new('Plane.011')
me_plane_011.from_pydata([(1.0, -3.0, 0.0), (1.0, 3.0, 0.0), (-1.0, -3.0, 0.0), (-1.0, 3.0, 0.0)], [], [(0, 1, 3, 2)])
_uv = me_plane_011.uv_layers.new(name='UVMap')
_uv.uv.foreach_set('vector', [0.0, 0.0, 1.0, 0.0, 1.0, 1.0, 0.0, 1.0])
me_plane_011.use_remesh_fix_poles = True
me_plane_011.use_remesh_preserve_attributes = False
me_plane_011.update()
me_plane_006 = bpy.data.meshes.new('Plane.006')
me_plane_006.from_pydata([(1.0, -3.0, 0.0), (1.0, 2.75, 0.0), (-1.0, -3.0, 0.0), (-1.0, 2.75, 0.0)], [], [(0, 1, 3, 2)])
_uv = me_plane_006.uv_layers.new(name='UVMap')
_uv.uv.foreach_set('vector', [0.0, 0.0, 1.0, 0.0, 1.0, 1.0, 0.0, 1.0])
me_plane_006.use_remesh_fix_poles = True
me_plane_006.use_remesh_preserve_attributes = False
me_plane_006.update()
me_plane_012 = bpy.data.meshes.new('Plane.012')
me_plane_012.from_pydata([(4.0, 1.0, 0.0), (4.0, -1.0, 0.0), (-4.0, 1.0, 0.0), (-4.0, -1.0, 0.0)], [], [(1, 0, 2, 3)])
_uv = me_plane_012.uv_layers.new(name='UVMap')
_uv.uv.foreach_set('vector', [0.0, 1.0, 0.0, 1.0, 0.0, 1.0, 0.0, 1.0])
me_plane_012.use_remesh_fix_poles = True
me_plane_012.use_remesh_preserve_attributes = False
me_plane_012.update()
me_plane_013 = bpy.data.meshes.new('Plane.013')
me_plane_013.from_pydata([(4.0, 1.0, 0.0), (4.0, -1.0, 0.0), (-4.0, 1.0, 0.0), (-4.0, -1.0, 0.0)], [], [(1, 0, 2, 3)])
_uv = me_plane_013.uv_layers.new(name='UVMap')
_uv.uv.foreach_set('vector', [0.0, 1.0, 0.0, 1.0, 0.0, 1.0, 0.0, 1.0])
me_plane_013.use_remesh_fix_poles = True
me_plane_013.use_remesh_preserve_attributes = False
me_plane_013.update()
me_plane_014 = bpy.data.meshes.new('Plane.014')
me_plane_014.from_pydata([(1.0, -3.0, 0.0), (1.0, 2.75, 0.0), (-1.0, -3.0, 0.0), (-1.0, 2.75, 0.0)], [], [(0, 1, 3, 2)])
_uv = me_plane_014.uv_layers.new(name='UVMap')
_uv.uv.foreach_set('vector', [0.0, 0.0, 1.0, 0.0, 1.0, 1.0, 0.0, 1.0])
me_plane_014.use_remesh_fix_poles = True
me_plane_014.use_remesh_preserve_attributes = False
me_plane_014.update()

# ---- objects
ob_location_start = bpy.data.objects.new('@location start', None)
ob_room_0 = bpy.data.objects.new('@room 0', me_cube_006)
ob_static_metal_wall_011 = bpy.data.objects.new('@static metal_wall.011', me_static_wall_028)
ob_static_signage_box_001 = bpy.data.objects.new('@static signage box.001', me_plane_015)
ob_static_signage_box_002 = bpy.data.objects.new('@static signage box.002', me_plane_016)
ob_static_signage_box_003 = bpy.data.objects.new('@static signage box.003', me_plane_017)
ob_static_signage_box_004 = bpy.data.objects.new('@static signage box.004', me_plane_018)
ob_static_wall = bpy.data.objects.new('@static wall', me_static_wall_011)
ob_static_wall_001 = bpy.data.objects.new('@static wall.001', me_static_wall_002)
ob_static_window_006 = bpy.data.objects.new('@static window.006', me_door_frame)
ob_static_wall_002 = bpy.data.objects.new('@static wall.002', me_static_wall_003)
ob_static_wall_003 = bpy.data.objects.new('@static wall.003', me_static_wall_004)
ob_static_wall_004 = bpy.data.objects.new('@static wall.004', me_static_wall_005)
ob_static_wall_005 = bpy.data.objects.new('@static wall.005', me_static_wall_006)
ob_static_wall_006 = bpy.data.objects.new('@static wall.006', me_static_wall_007)
ob_static_wall_009 = bpy.data.objects.new('@static wall.009', me_static_wall_010)
ob_static_window_001 = bpy.data.objects.new('@static window.001', me_door_frame_001)
ob_static_metal_wall_001 = bpy.data.objects.new('@static metal_wall.001', me_static_wall_012)
ob_static_metal_wall_002 = bpy.data.objects.new('@static metal_wall.002', me_static_wall_013)
ob_static_metal_wall_003 = bpy.data.objects.new('@static metal_wall.003', me_static_wall_014)
ob_static_metal_wall_005 = bpy.data.objects.new('@static metal_wall.005', me_static_wall_016)
ob_static_metal_wall_006 = bpy.data.objects.new('@static metal_wall.006', me_static_wall_017)
ob_static_metal_wall_007 = bpy.data.objects.new('@static metal_wall.007', me_static_wall_018)
ob_static_metal_wall_008 = bpy.data.objects.new('@static metal_wall.008', me_static_wall_019)
ob_static_hazard_floor = bpy.data.objects.new('@static hazard_floor', me_static_hazard_floor)
ob_static_hazard_floor_bottom = bpy.data.objects.new('@static hazard_floor_bottom', me_static_hazard_floor_001)
ob_static_metal_wall_009 = bpy.data.objects.new('@static metal_wall.009', me_static_wall_020)
ob_static_metal_wall_010 = bpy.data.objects.new('@static metal_wall.010', me_static_wall_001)
ob_static_metal_wall_004 = bpy.data.objects.new('@static metal_wall.004', me_static_wall_036)
ob_static_metal_wall_013 = bpy.data.objects.new('@static metal_wall.013', me_static_wall_035)
ob_static_metal_wall_012 = bpy.data.objects.new('@static metal_wall.012', me_static_wall_034)
ob_static_wall_010 = bpy.data.objects.new('@static wall.010', me_static_wall_033)
ob_static_wall_008 = bpy.data.objects.new('@static wall.008', me_static_wall_015)
ob_static_ceiling_001 = bpy.data.objects.new('@static ceiling.001', me_static_floor_001)
ob_static_ceiling_002 = bpy.data.objects.new('@static ceiling.002', me_static_floor_010)
ob_static_ceiling_003 = bpy.data.objects.new('@static ceiling.003', me_static_floor_002)
ob_static_ceiling_004 = bpy.data.objects.new('@static ceiling.004', me_static_floor_003)
ob_static_ceiling_005 = bpy.data.objects.new('@static ceiling.005', me_static_floor_004)
ob_static_ceiling_006 = bpy.data.objects.new('@static ceiling.006', me_static_floor_005)
ob_static_wall_00_001 = bpy.data.objects.new('@static wall_00.001', me_static_wall_00_001)
ob_static_wall_00_002 = bpy.data.objects.new('@static wall_00.002', me_static_wall_00_002)
ob_static_wall_00_003 = bpy.data.objects.new('@static wall_00.003', me_static_wall_00_003)
ob_static_wall_00_004 = bpy.data.objects.new('@static wall_00.004', me_static_wall_00_004)
ob_static_wall_00_005 = bpy.data.objects.new('@static wall_00.005', me_static_wall_00_005)
ob_static_wall_00_016 = bpy.data.objects.new('@static wall_00.016', me_static_wall_00_046)
ob_collision_quad_010 = bpy.data.objects.new('@collision quad.010', me_plane)
ob_collision_quad_001 = bpy.data.objects.new('@collision quad.001', me_plane_001)
ob_collision_quad_002 = bpy.data.objects.new('@collision quad.002', me_plane_002)
ob_collision_quad_003 = bpy.data.objects.new('@collision quad.003', me_plane_003)
ob_collision_quad_004 = bpy.data.objects.new('@collision quad.004', me_plane_004)
ob_collision_quad_005 = bpy.data.objects.new('@collision quad.005', me_plane_005)
ob_collision_quad_006 = bpy.data.objects.new('@collision quad.006', me_plane_007)
ob_collision_quad_007 = bpy.data.objects.new('@collision quad.007', me_plane_008)
ob_collision_quad_008 = bpy.data.objects.new('@collision quad.008', me_plane_009)
ob_collision_quad_009 = bpy.data.objects.new('@collision quad.009', me_plane_010)
ob_collision_quad = bpy.data.objects.new('@collision quad', me_collision_quad_wall_008)
ob_collision_quad_011 = bpy.data.objects.new('@collision quad.011', me_collision_quad_wall_001)
ob_collision_quad_012 = bpy.data.objects.new('@collision quad.012', me_collision_quad_wall_002)
ob_collision_quad_013 = bpy.data.objects.new('@collision quad.013', me_collision_quad_wall_003)
ob_collision_quad_014 = bpy.data.objects.new('@collision quad.014', me_collision_quad_wall_004)
ob_collision_quad_015 = bpy.data.objects.new('@collision quad.015', me_collision_quad_wall_005)
ob_collision_quad_016 = bpy.data.objects.new('@collision quad.016', me_collision_quad_wall_006)
ob_collision_quad_017 = bpy.data.objects.new('@collision quad.017', me_collision_quad_wall_007)
ob_collision_quad_018 = bpy.data.objects.new('@collision quad.018', me_collision_quad_wall_009)
ob_collision_quad_019 = bpy.data.objects.new('@collision quad.019', me_collision_quad_wall_010)
ob_collision_quad_020 = bpy.data.objects.new('@collision quad.020', me_collision_quad_wall_011)
ob_collision_quad_021 = bpy.data.objects.new('@collision quad.021', me_collision_quad_wall_012)
ob_collision_quad_022 = bpy.data.objects.new('@collision quad.022', me_collision_quad_wall_013)
ob_collision_quad_023 = bpy.data.objects.new('@collision quad.023', me_collision_quad_wall_014)
ob_collision_quad_024 = bpy.data.objects.new('@collision quad.024', me_collision_quad_wall_015)
ob_collision_quad_025 = bpy.data.objects.new('@collision quad.025', me_collision_quad_wall_016)
ob_collision_quad_026 = bpy.data.objects.new('@collision quad.026', me_collision_quad_wall_017)
ob_collision_quad_027 = bpy.data.objects.new('@collision quad.027', me_plane_011)
ob_collision_quad_028 = bpy.data.objects.new('@collision quad.028', me_plane_006)
ob_collision_quad_029 = bpy.data.objects.new('@collision quad.029', me_plane_012)
ob_collision_quad_030 = bpy.data.objects.new('@collision quad.030', me_plane_013)
ob_collision_quad_031 = bpy.data.objects.new('@collision quad.031', me_plane_014)

# ---- transforms, parenting, visibility, modifiers, constraints
ob_location_start.location = (-6.0, -8.625, 11.44)
ob_room_0.location = (-3.0, -1.5, 10.0)
ob_room_0.scale = (3.75, 0.6061, 1.0)
ob_static_metal_wall_011.location = (-7.0, -4.625, 10.22)
ob_static_metal_wall_011.scale = (1.0, 1.0, 1.0)
ob_static_signage_box_001.location = (-5.75, 2.125, 12.62)
ob_static_signage_box_002.location = (-3.25, 0.125, 12.62)
ob_static_signage_box_003.location = (1.0, 1.375, 12.62)
ob_static_signage_box_004.location = (-1.0, 6.375, 12.62)
ob_static_wall.location = (-3.0, -5.875, 10.88)
ob_static_wall_001.location = (-9.0, -5.875, 10.88)
ob_static_window_006.location = (-6.0, -5.75, 10.88)
ob_static_wall_002.location = (-5.0, -2.875, 8.875)
ob_static_wall_003.location = (-6.0, -5.625, 8.875)
ob_static_wall_004.location = (-7.0, -1.875, 8.875)
ob_static_wall_005.location = (-2.0, 0.125, 8.875)
ob_static_wall_006.location = (-4.0, 2.125, 8.875)
ob_static_wall_009.location = (0.0, 7.875, 8.875)
ob_static_window_001.location = (0.0, 8.0, 10.88)
ob_static_metal_wall_001.location = (-2.0, 0.125, 8.875)
ob_static_metal_wall_001.rotation_euler = (0.0, -0.0, 1.571)
ob_static_metal_wall_002.location = (-4.0, 2.125, 8.875)
ob_static_metal_wall_002.rotation_euler = (0.0, -0.0, 4.712)
ob_static_metal_wall_003.location = (-5.0, -2.875, 8.875)
ob_static_metal_wall_003.rotation_euler = (0.0, -0.0, 9.425)
ob_static_metal_wall_005.location = (-7.0, -1.875, 8.875)
ob_static_metal_wall_006.location = (0.0, 7.875, 8.875)
ob_static_metal_wall_007.location = (-6.0, -5.625, 8.875)
ob_static_metal_wall_008.location = (0.0, 7.875, 4.875)
ob_static_hazard_floor.location = (0.0, 7.875, 8.875)
ob_static_hazard_floor_bottom.location = (0.0, 7.875, 8.875)
ob_static_metal_wall_009.location = (0.0, 7.875, 12.88)
ob_static_metal_wall_010.location = (-7.25, -4.625, 9.875)
ob_static_metal_wall_004.location = (1.0, 6.625, 9.875)
ob_static_metal_wall_013.location = (1.0, 3.875, 8.875)
ob_static_metal_wall_012.location = (-1.0, 4.875, 8.875)
ob_static_metal_wall_012.rotation_euler = (0.0, -0.0, 9.425)
ob_static_wall_010.location = (-1.0, 4.875, 8.875)
ob_static_wall_008.location = (1.0, 3.875, 8.875)
ob_static_ceiling_001.location = (-6.0, -0.375, 13.88)
ob_static_ceiling_001.rotation_euler = (1.571, -0.0, 0.0)
ob_static_ceiling_002.location = (-6.0, -3.375, 13.88)
ob_static_ceiling_002.rotation_euler = (1.571, -0.0, 0.0)
ob_static_ceiling_003.location = (-4.488, 1.125, 13.88)
ob_static_ceiling_003.rotation_euler = (1.571, -0.0, 0.0)
ob_static_ceiling_004.location = (-1.192e-07, 2.638, 13.88)
ob_static_ceiling_004.rotation_euler = (1.571, -0.0, 0.0)
ob_static_ceiling_005.location = (-1.513, 1.125, 13.88)
ob_static_ceiling_005.rotation_euler = (1.571, -0.0, 0.0)
ob_static_ceiling_006.location = (-1.192e-07, 6.625, 13.88)
ob_static_ceiling_006.rotation_euler = (1.571, -0.0, 0.0)
ob_static_wall_00_001.location = (-6.0, -0.375, 13.38)
ob_static_wall_00_002.location = (-4.488, 1.125, 13.38)
ob_static_wall_00_003.location = (-1.513, 1.125, 13.38)
ob_static_wall_00_004.location = (-1.192e-07, 2.638, 13.38)
ob_static_wall_00_005.location = (-1.192e-07, 6.625, 13.38)
ob_static_wall_00_016.location = (-6.0, -3.375, 13.38)
ob_collision_quad_010.location = (1.0, 4.0, 4.875)
ob_collision_quad_010.scale = (1.0, 1.0, 1.0)
ob_collision_quad_001.location = (-7.0, -1.75, 4.875)
ob_collision_quad_002.location = (-2.0, 0.125, 4.875)
ob_collision_quad_003.location = (-4.0, 2.125, 4.875)
ob_collision_quad_004.location = (-5.0, -2.75, 4.875)
ob_collision_quad_004.scale = (1.0, 1.0, 1.0)
ob_collision_quad_005.location = (-1.0, 5.0, 4.875)
ob_collision_quad_006.location = (-6.0, -5.625, 4.875)
ob_collision_quad_007.location = (0.0, 7.875, 4.875)
ob_collision_quad_008.location = (-6.0, -2.75, 4.875)
ob_collision_quad_009.location = (-6.0, -2.75, 12.88)
ob_collision_quad.location = (-0.75, 8.0, 11.84)
ob_collision_quad_011.location = (0.75, 8.0, 11.84)
ob_collision_quad_012.location = (0.0, 8.0, 12.81)
ob_collision_quad_013.location = (0.0, 8.0, 10.88)
ob_collision_quad_013.scale = (1.0, 1.0, 1.0)
ob_collision_quad_014.location = (-6.0, -5.75, 10.88)
ob_collision_quad_015.location = (-6.0, -5.75, 12.81)
ob_collision_quad_016.location = (-5.25, -5.75, 11.84)
ob_collision_quad_017.location = (-6.75, -5.75, 11.84)
ob_collision_quad_018.location = (-6.875, -5.625, 11.88)
ob_collision_quad_019.location = (-5.125, -5.625, 11.88)
ob_collision_quad_020.location = (-6.0, -5.625, 12.84)
ob_collision_quad_021.location = (0.0, 7.875, 12.84)
ob_collision_quad_022.location = (0.875, 7.875, 11.88)
ob_collision_quad_023.location = (-0.875, 7.875, 11.88)
ob_collision_quad_024.location = (-0.875, 8.125, 11.88)
ob_collision_quad_025.location = (0.875, 8.125, 11.88)
ob_collision_quad_026.location = (0.0, 8.125, 12.84)
ob_collision_quad_027.location = (-6.0, -8.625, 10.88)
ob_collision_quad_028.location = (-5.96e-08, 5.125, 12.88)
ob_collision_quad_029.location = (-3.0, 1.125, 12.88)
ob_collision_quad_030.location = (-3.0, 1.125, 4.875)
ob_collision_quad_031.location = (-5.96e-08, 5.125, 4.875)

# ---- collection membership
scene.collection.objects.link(ob_location_start)
scene.collection.objects.link(ob_room_0)
scene.collection.objects.link(ob_static_metal_wall_011)
scene.collection.objects.link(ob_static_signage_box_001)
scene.collection.objects.link(ob_static_signage_box_002)
scene.collection.objects.link(ob_static_signage_box_003)
scene.collection.objects.link(ob_static_signage_box_004)
col_static.objects.link(ob_static_wall)
col_static.objects.link(ob_static_wall_001)
col_static.objects.link(ob_static_window_006)
col_static.objects.link(ob_static_wall_002)
col_static.objects.link(ob_static_wall_003)
col_static.objects.link(ob_static_wall_004)
col_static.objects.link(ob_static_wall_005)
col_static.objects.link(ob_static_wall_006)
col_static.objects.link(ob_static_wall_009)
col_static.objects.link(ob_static_window_001)
col_static.objects.link(ob_static_metal_wall_001)
col_static.objects.link(ob_static_metal_wall_002)
col_static.objects.link(ob_static_metal_wall_003)
col_static.objects.link(ob_static_metal_wall_005)
col_static.objects.link(ob_static_metal_wall_006)
col_static.objects.link(ob_static_metal_wall_007)
col_static.objects.link(ob_static_metal_wall_008)
col_static.objects.link(ob_static_hazard_floor)
col_static.objects.link(ob_static_hazard_floor_bottom)
col_static.objects.link(ob_static_metal_wall_009)
col_static.objects.link(ob_static_metal_wall_010)
col_static.objects.link(ob_static_metal_wall_004)
col_static.objects.link(ob_static_metal_wall_013)
col_static.objects.link(ob_static_metal_wall_012)
col_static.objects.link(ob_static_wall_010)
col_static.objects.link(ob_static_wall_008)
col_static.objects.link(ob_static_ceiling_001)
col_static.objects.link(ob_static_ceiling_002)
col_static.objects.link(ob_static_ceiling_003)
col_static.objects.link(ob_static_ceiling_004)
col_static.objects.link(ob_static_ceiling_005)
col_static.objects.link(ob_static_ceiling_006)
col_static.objects.link(ob_static_wall_00_001)
col_static.objects.link(ob_static_wall_00_002)
col_static.objects.link(ob_static_wall_00_003)
col_static.objects.link(ob_static_wall_00_004)
col_static.objects.link(ob_static_wall_00_005)
col_static.objects.link(ob_static_wall_00_016)
col_collision.objects.link(ob_collision_quad_010)
col_collision.objects.link(ob_collision_quad_001)
col_collision.objects.link(ob_collision_quad_002)
col_collision.objects.link(ob_collision_quad_003)
col_collision.objects.link(ob_collision_quad_004)
col_collision.objects.link(ob_collision_quad_005)
col_collision.objects.link(ob_collision_quad_006)
col_collision.objects.link(ob_collision_quad_007)
col_collision.objects.link(ob_collision_quad_008)
col_collision.objects.link(ob_collision_quad_009)
col_collision.objects.link(ob_collision_quad)
col_collision.objects.link(ob_collision_quad_011)
col_collision.objects.link(ob_collision_quad_012)
col_collision.objects.link(ob_collision_quad_013)
col_collision.objects.link(ob_collision_quad_014)
col_collision.objects.link(ob_collision_quad_015)
col_collision.objects.link(ob_collision_quad_016)
col_collision.objects.link(ob_collision_quad_017)
col_collision.objects.link(ob_collision_quad_018)
col_collision.objects.link(ob_collision_quad_019)
col_collision.objects.link(ob_collision_quad_020)
col_collision.objects.link(ob_collision_quad_021)
col_collision.objects.link(ob_collision_quad_022)
col_collision.objects.link(ob_collision_quad_023)
col_collision.objects.link(ob_collision_quad_024)
col_collision.objects.link(ob_collision_quad_025)
col_collision.objects.link(ob_collision_quad_026)
col_collision.objects.link(ob_collision_quad_027)
col_collision.objects.link(ob_collision_quad_028)
col_collision.objects.link(ob_collision_quad_029)
col_collision.objects.link(ob_collision_quad_030)
col_collision.objects.link(ob_collision_quad_031)

# ---- scene / render settings (as saved in the file)
scene.frame_start = 1; scene.frame_end = 250; scene.frame_set(0)
scene.render.engine = 'BLENDER_EEVEE_NEXT'
scene.cycles.sampling_pattern = 'TABULATED_SOBOL'
scene.view_settings.view_transform = 'Filmic'
bpy.context.view_layer.update()

# ---- added for rendering (the .blend has no active camera and no usable light): camera, sun
cam_auto = bpy.data.cameras.new('AutoCamera')
cam_auto.lens = 50.0
cam_auto.sensor_width = 36.0
cam_auto.clip_end = 1000.0
ob_auto_camera = bpy.data.objects.new('AutoCamera', cam_auto)
scene.collection.objects.link(ob_auto_camera)
ob_auto_camera.location = (23.8121, -34.037, 31.6497)
ob_auto_camera.rotation_euler = (1.09748, -7.21219e-08, 0.694738)
scene.camera = ob_auto_camera
light_auto_sun = bpy.data.lights.new('AutoSun', 'SUN')
light_auto_sun.energy = 3.0
light_auto_sun.angle = 0.0523599
ob_auto_sun = bpy.data.objects.new('AutoSun', light_auto_sun)
scene.collection.objects.link(ob_auto_sun)
ob_auto_sun.rotation_euler = (0.872665, 0.174533, 0.523599)
bpy.context.view_layer.update()
